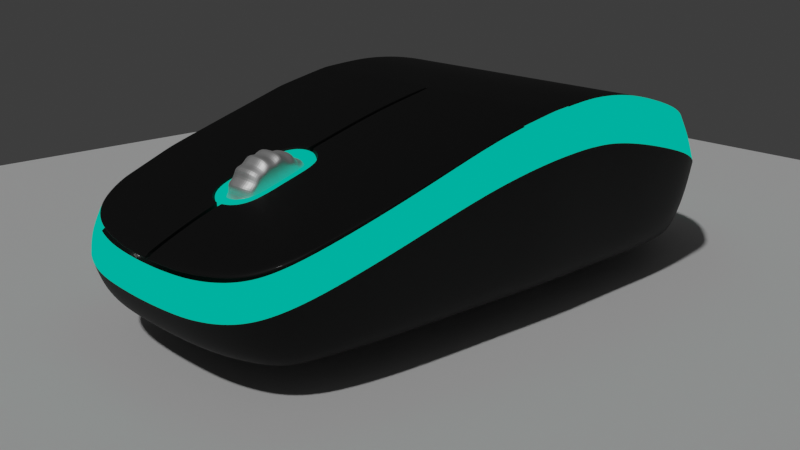 # Source: blend.blend  (saved by Blender 3.6.11; exported with 4.5.12 LTS)
import bpy
from mathutils import Matrix  # noqa: F401  (used for matrix-valued properties, if any)

bpy.ops.wm.read_factory_settings(use_empty=True)
scene = bpy.context.scene
scene.name = 'Scene'

# ---- collections
col_collection = bpy.data.collections.new('Collection'); scene.collection.children.link(col_collection)

# ---- materials (node trees are filled in below, after node groups)
mat_material_002 = bpy.data.materials.new('Material.002')
mat_material_002.alpha_threshold = 0.0
mat_material_002.use_transparent_shadow = False
mat_material_002.roughness = 0.5
mat_material_002.line_color = (0.0, 0.0, 0.0, 1.0)
mat_material_003 = bpy.data.materials.new('Material.003')
mat_material_003.alpha_threshold = 0.0
mat_material_003.use_transparent_shadow = False
mat_material_003.roughness = 0.5
mat_material_003.line_color = (0.0, 0.0, 0.0, 1.0)
mat_material = bpy.data.materials.new('Material')
mat_material.alpha_threshold = 0.0
mat_material.use_transparent_shadow = False
mat_material.roughness = 0.5
mat_material.line_color = (0.0, 0.0, 0.0, 1.0)
mat_material_004 = bpy.data.materials.new('Material.004')
mat_material_004.use_transparent_shadow = False

# ---- material node trees
mat_material_002.use_nodes = True; mat_material_002.node_tree.nodes.clear()
_N = mat_material_002.node_tree.nodes; _L = mat_material_002.node_tree.links
n0 = _N.new('ShaderNodeOutputMaterial'); n0.name = 'Material Output'; n0.location = (300, 300)
n1 = _N.new('ShaderNodeBsdfPrincipled'); n1.name = 'Principled BSDF'; n1.location = (10, 300)
n1.distribution = 'GGX'
n1.subsurface_method = 'RANDOM_WALK_SKIN'
n1.inputs[0].default_value = (0.0, 0.0, 0.0, 1.0)
n1.inputs[1].default_value = 0.246
n1.inputs[2].default_value = 0.6667
n1.inputs[3].default_value = 1.45
n1.inputs[13].default_value = 0.5079
n1.inputs[19].default_value = 0.03175
n1.inputs[20].default_value = 0.1094
n1.inputs[27].default_value = (0.0, 0.0, 0.0, 1.0)
n1.inputs[28].default_value = 1.0
_L.new(n1.outputs[0], n0.inputs[0])
n0.is_active_output = True
mat_material_003.use_nodes = True; mat_material_003.node_tree.nodes.clear()
_N = mat_material_003.node_tree.nodes; _L = mat_material_003.node_tree.links
n0 = _N.new('ShaderNodeOutputMaterial'); n0.name = 'Material Output'; n0.location = (300, 300)
n1 = _N.new('ShaderNodeEmission'); n1.name = 'Emission'; n1.location = (10, 300)
n1.inputs[0].default_value = (0.0, 1.0, 0.6886, 1.0)
n1.inputs[1].default_value = 0.5
_L.new(n1.outputs[0], n0.inputs[0])
n0.is_active_output = True
mat_material.use_nodes = True; mat_material.node_tree.nodes.clear()
_N = mat_material.node_tree.nodes; _L = mat_material.node_tree.links
n0 = _N.new('ShaderNodeOutputMaterial'); n0.name = 'Material Output'; n0.location = (300, 300)
n1 = _N.new('ShaderNodeBsdfPrincipled'); n1.name = 'Principled BSDF'; n1.location = (10, 300)
n1.distribution = 'GGX'
n1.subsurface_method = 'RANDOM_WALK_SKIN'
n1.inputs[0].default_value = (0.016, 0.0, 0.0331, 1.0)
n1.inputs[1].default_value = 0.2698
n1.inputs[2].default_value = 0.5873
n1.inputs[3].default_value = 1.45
n1.inputs[19].default_value = 0.1885
n1.inputs[27].default_value = (0.0, 0.0, 0.0, 1.0)
n1.inputs[28].default_value = 1.0
_L.new(n1.outputs[0], n0.inputs[0])
n0.is_active_output = True
mat_material_004.use_nodes = True; mat_material_004.node_tree.nodes.clear()
_N = mat_material_004.node_tree.nodes; _L = mat_material_004.node_tree.links
n0 = _N.new('ShaderNodeBsdfPrincipled'); n0.name = 'Principled BSDF'; n0.location = (10, 300)
n0.distribution = 'GGX'
n0.subsurface_method = 'RANDOM_WALK_SKIN'
n0.inputs[0].default_value = (0.04203, 0.04203, 0.04203, 1.0)
n0.inputs[2].default_value = 0.5556
n0.inputs[3].default_value = 0.0
n0.inputs[27].default_value = (0.0, 0.0, 0.0, 1.0)
n0.inputs[28].default_value = 1.0
n1 = _N.new('ShaderNodeOutputMaterial'); n1.name = 'Material Output'; n1.location = (300, 300)
_L.new(n0.outputs[0], n1.inputs[0])
n1.is_active_output = True

# ---- world
world_world = bpy.data.worlds.new('World'); scene.world = world_world
world_world.use_nodes = True; world_world.node_tree.nodes.clear()
_N = world_world.node_tree.nodes; _L = world_world.node_tree.links
n0 = _N.new('ShaderNodeOutputWorld'); n0.name = 'World Output'; n0.location = (300, 300)
n1 = _N.new('ShaderNodeBackground'); n1.name = 'Background'; n1.location = (10, 300)
n1.inputs[0].default_value = (0.03968, 0.03968, 0.03968, 1.0)
_L.new(n1.outputs[0], n0.inputs[0])
n0.is_active_output = True
world_world.color = (0.05088, 0.05088, 0.05088)
world_world.use_sun_shadow = False
world_world.sun_shadow_jitter_overblur = 0.0

# ---- cameras
cam_camera = bpy.data.cameras.new('Camera')
cam_camera.clip_end = 300.0
cam_camera.ortho_scale = 7.314

# ---- lights
light_light = bpy.data.lights.new('Light', 'POINT')
light_light.transmission_factor = 0.0
light_light.energy = 1000.0
light_light.shadow_soft_size = 0.1
light_light.shadow_maximum_resolution = 0.006
light_light.use_absolute_resolution = True
light_sun = bpy.data.lights.new('Sun', 'SUN')
light_sun.specular_factor = 0.7192
light_sun.transmission_factor = 0.0
light_sun.angle = 0.04932
light_sun.energy = 1.0

# ---- meshes
me_cube = bpy.data.meshes.new('Cube')
me_cube.from_pydata([(0.9, 0.942, -1.0), (0.9708, -0.9989, -0.9318), (1.1, 0.0, -1.0), (1.05, 0.5923, -1.0), (0.5, -0.5, -1.0), (-0.03871, 1.299, -1.0), (-0.03871, -1.181, -1.0), (-0.03871, 0.008194, -1.0), (-0.03871, 0.5916, -1.0), (1.065, -0.5, -1.0), (0.5, -1.164, -1.0), (0.5, 1.217, -1.0), (0.5, 0.0, -1.0), (0.5, 0.5923, -1.0), (-0.03871, -0.5002, -1.0), (1.0, 0.7995, -1.0), (0.5, 1.053, -1.0), (-0.03871, 0.8764, -1.0), (0.5, 0.8394, -1.0), (-0.03871, 1.112, -1.0), (-0.03871, -0.8399, -1.0), (0.5, -0.8397, -1.0), (1.045, -0.7556, -1.0), (0.8059, -1.116, -1.0), (0.8, 0.0, -1.0), (0.775, 0.5923, -1.0), (0.7823, -0.5, -1.0), (0.7127, 0.9942, -1.0), (0.75, 0.8194, -1.0), (0.7658, -0.7976, -1.0), (0.25, 1.083, -1.0), (0.25, 1.277, -1.0), (0.25, 0.0, -1.0), (0.25, 0.5923, -1.0), (0.25, -1.177, -1.0), (0.25, -0.5, -1.0), (0.25, 0.8578, -1.0), (0.25, -0.8397, -1.0), (0.6927, 1.11, -1.0), (0.25, -1.067, -1.0), (0.5, -1.067, -1.0), (0.7542, -1.029, -1.0), (-0.03871, -1.067, -1.0), (0.9793, 1.025, 6.505), (1.052, -1.086, 4.332), (1.197, 0.0, 10.97), (1.143, 0.6445, 9.497), (-0.03871, 1.413, 3.049), (-0.03871, -1.286, 2.517), (1.158, -0.5441, 8.164), (0.5441, -1.267, 2.663), (0.5441, 1.325, 3.53), (1.088, 0.87, 8.013), (1.136, -0.8222, 6.271), (0.872, -1.214, 3.189), (0.272, 1.389, 3.162), (0.272, -1.281, 2.565), (0.752, 1.206, 4.74), (1.075, 0.2962, -1.0), (-0.03871, 0.2976, -1.0), (0.5, 0.2962, -1.0), (0.7875, 0.2962, -1.0), (0.25, 0.2962, -1.0), (1.17, 0.3223, 11.02), (1.082, -0.25, -1.0), (0.5, -0.25, -1.0), (-0.03871, -0.2459, -1.0), (0.7912, -0.25, -1.0), (0.25, -0.25, -1.0), (1.178, -0.272, 9.898), (1.062, 0.4443, -1.0), (1.156, 0.4834, 10.39), (-0.03871, 0.4447, -1.0), (0.5, 0.4443, -1.0), (0.7812, 0.4443, -1.0), (0.25, 0.4443, -1.0), (-0.03871, 0.1778, -1.0), (0.5, 0.1782, -1.0), (0.7925, 0.1782, -1.0), (0.25, 0.1782, -1.0), (1.085, 0.1782, -1.0), (1.181, 0.1939, 11.11), (1.122, -0.5411, 3.582), (1.16, -0.001818, 4.987), (1.107, 0.6371, 4.248), (1.053, 0.8605, 3.506), (0.9447, 1.014, 2.752), (0.7161, 1.183, 1.499), (0.5116, 1.299, 0.9726), (0.2445, 1.363, 0.8125), (-0.03871, 1.386, 0.7631), (1.1, -0.8168, 2.636), (1.017, -1.078, 1.7), (0.8326, -1.189, 0.7174), (0.5108, -1.24, 0.4856), (0.2449, -1.254, 0.4457), (-0.03871, -1.258, 0.4264), (1.134, 0.3176, 5.011), (1.141, -0.2715, 4.449), (1.12, 0.4774, 4.694), (1.144, 0.1904, 5.056)], [], [(29, 22, 1, 41), (78, 80, 2, 24), (67, 64, 9, 26), (28, 15, 3, 25), (27, 0, 15, 28), (36, 18, 13, 33), (68, 65, 4, 35), (79, 77, 12, 32), (37, 21, 40, 39), (30, 16, 18, 36), (31, 11, 16, 30), (11, 38, 27, 16), (35, 4, 21, 37), (26, 9, 22, 29), (4, 26, 29, 21), (16, 27, 28, 18), (18, 28, 25, 13), (65, 67, 26, 4), (77, 78, 24, 12), (21, 29, 41, 40), (14, 35, 37, 20), (5, 31, 30, 19), (19, 30, 36, 17), (20, 37, 39, 42), (76, 79, 32, 7), (66, 68, 35, 14), (17, 36, 33, 8), (27, 38, 0), (39, 40, 10, 34), (40, 41, 23, 10), (41, 1, 23), (42, 39, 34, 6), (98, 69, 49, 82), (100, 81, 45, 83), (85, 52, 46, 84), (86, 43, 52, 85), (87, 57, 43, 86), (88, 51, 57, 87), (89, 55, 51, 88), (90, 47, 55, 89), (82, 49, 53, 91), (91, 53, 44, 92), (92, 44, 54, 93), (93, 54, 50, 94), (94, 50, 56, 95), (95, 96, 6, 34), (99, 71, 63, 97), (72, 75, 62, 59), (73, 74, 61, 60), (75, 73, 60, 62), (74, 70, 58, 61), (83, 45, 69, 98), (7, 32, 68, 66), (12, 24, 67, 65), (32, 12, 65, 68), (24, 2, 64, 67), (25, 3, 70, 74), (33, 13, 73, 75), (13, 25, 74, 73), (8, 33, 75, 72), (84, 46, 71, 99), (97, 63, 81, 100), (59, 62, 79, 76), (60, 61, 78, 77), (62, 60, 77, 79), (61, 58, 80, 78), (58, 97, 100, 80), (3, 84, 99, 70), (2, 83, 98, 64), (70, 99, 97, 58), (56, 48, 96, 95), (10, 94, 95, 34), (23, 93, 94, 10), (1, 92, 93, 23), (22, 91, 92, 1), (9, 82, 91, 22), (5, 90, 89, 31), (31, 89, 88, 11), (11, 88, 87, 38), (38, 87, 86, 0), (0, 86, 85, 15), (15, 85, 84, 3), (80, 100, 83, 2), (64, 98, 82, 9)])
_uv = me_cube.uv_layers.new(name='UVMap')
_uv.uv.foreach_set('vector', [0.3438, 0.7195, 0.375, 0.7195, 0.375, 0.75, 0.3438, 0.7419, 0.3438, 0.6062, 0.375, 0.6062, 0.375, 0.625, 0.3438, 0.625, 0.3437, 0.6562, 0.375, 0.6563, 0.375, 0.6875, 0.3438, 0.6875, 0.3437, 0.5178, 0.375, 0.5156, 0.375, 0.5312, 0.3438, 0.5312, 0.3457, 0.5043, 0.375, 0.5, 0.375, 0.5156, 0.3437, 0.5178, 0.2812, 0.5223, 0.3125, 0.5201, 0.3125, 0.5312, 0.2812, 0.5312, 0.2812, 0.6562, 0.3125, 0.6562, 0.3125, 0.6875, 0.2812, 0.6875, 0.2812, 0.6062, 0.3125, 0.6062, 0.3125, 0.625, 0.2812, 0.625, 0.2812, 0.7195, 0.3125, 0.7195, 0.3125, 0.7408, 0.2812, 0.74, 0.2812, 0.5095, 0.3125, 0.5091, 0.3125, 0.5201, 0.2812, 0.5223, 0.2812, 0.5, 0.3125, 0.5, 0.3125, 0.5091, 0.2812, 0.5095, 0.3125, 0.5, 0.3396, 0.5, 0.3457, 0.5043, 0.3125, 0.5091, 0.2812, 0.6875, 0.3125, 0.6875, 0.3125, 0.7195, 0.2812, 0.7195, 0.3438, 0.6875, 0.375, 0.6875, 0.375, 0.7195, 0.3438, 0.7195, 0.3125, 0.6875, 0.3438, 0.6875, 0.3438, 0.7195, 0.3125, 0.7195, 0.3125, 0.5091, 0.3457, 0.5043, 0.3437, 0.5178, 0.3125, 0.5201, 0.3125, 0.5201, 0.3437, 0.5178, 0.3438, 0.5312, 0.3125, 0.5312, 0.3125, 0.6562, 0.3437, 0.6562, 0.3438, 0.6875, 0.3125, 0.6875, 0.3125, 0.6062, 0.3438, 0.6062, 0.3438, 0.625, 0.3125, 0.625, 0.3125, 0.7195, 0.3438, 0.7195, 0.3438, 0.7419, 0.3125, 0.7408, 0.25, 0.6875, 0.2812, 0.6875, 0.2812, 0.7195, 0.25, 0.7195, 0.25, 0.5, 0.2812, 0.5, 0.2812, 0.5095, 0.25, 0.5098, 0.25, 0.5098, 0.2812, 0.5095, 0.2812, 0.5223, 0.25, 0.5245, 0.25, 0.7195, 0.2812, 0.7195, 0.2812, 0.74, 0.25, 0.74, 0.25, 0.5999, 0.2812, 0.6062, 0.2812, 0.625, 0.25, 0.625, 0.25, 0.6562, 0.2812, 0.6562, 0.2812, 0.6875, 0.25, 0.6875, 0.25, 0.5245, 0.2812, 0.5223, 0.2812, 0.5312, 0.25, 0.5312, 0.3457, 0.5043, 0.3396, 0.5, 0.375, 0.5, 0.2812, 0.74, 0.3125, 0.7408, 0.3125, 0.75, 0.2812, 0.75, 0.3125, 0.7408, 0.3438, 0.7419, 0.3438, 0.75, 0.3125, 0.75, 0.3438, 0.7419, 0.375, 0.75, 0.3438, 0.75, 0.25, 0.74, 0.2812, 0.74, 0.2812, 0.75, 0.25, 0.75, 0.1875, 0.3281, 0.0, 0.0, 0.0, 0.0, 0.1875, 0.3438, 0.1875, 0.3031, 0.0, 0.0, 0.0, 0.0, 0.1875, 0.3125, 0.1875, 0.2578, 0.0, 0.0, 0.0, 0.0, 0.1875, 0.2812, 0.1875, 0.25, 0.0, 0.0, 0.0, 0.0, 0.1875, 0.2578, 0.1917, 0.2823, 0.0, 0.0, 0.0, 0.0, 0.1875, 0.25, 0.1764, 0.2823, 0.0, 0.0, 0.0, 0.0, 0.1917, 0.2823, 0.1588, 0.2823, 0.0, 0.0, 0.0, 0.0, 0.1764, 0.2823, 0.1411, 0.2823, 0.0, 0.0, 0.0, 0.0, 0.1588, 0.2823, 0.1875, 0.3438, 0.0, 0.0, 0.0, 0.0, 0.1875, 0.3597, 0.1875, 0.3597, 0.0, 0.0, 0.0, 0.0, 0.1875, 0.375, 0.1875, 0.375, 0.0, 0.0, 0.0, 0.0, 0.2043, 0.4459, 0.2043, 0.4459, 0.0, 0.0, 0.0, 0.0, 0.1858, 0.4459, 0.1858, 0.4459, 0.0, 0.0, 0.0, 0.0, 0.1672, 0.4459, 0.1672, 0.4459, 0.1486, 0.4459, 0.25, 0.75, 0.2812, 0.75, 0.1875, 0.2891, 0.0, 0.0, 0.0, 0.0, 0.1875, 0.2969, 0.25, 0.5725, 0.2812, 0.5781, 0.2812, 0.5938, 0.25, 0.5938, 0.3125, 0.5781, 0.3438, 0.5781, 0.3438, 0.5938, 0.3125, 0.5938, 0.2812, 0.5781, 0.3125, 0.5781, 0.3125, 0.5938, 0.2812, 0.5938, 0.3438, 0.5781, 0.375, 0.5781, 0.375, 0.5938, 0.3438, 0.5938, 0.1875, 0.3125, 0.0, 0.0, 0.0, 0.0, 0.1875, 0.3281, 0.25, 0.625, 0.2812, 0.625, 0.2812, 0.6562, 0.25, 0.6562, 0.3125, 0.625, 0.3438, 0.625, 0.3437, 0.6562, 0.3125, 0.6562, 0.2812, 0.625, 0.3125, 0.625, 0.3125, 0.6562, 0.2812, 0.6562, 0.3438, 0.625, 0.375, 0.625, 0.375, 0.6563, 0.3437, 0.6562, 0.3438, 0.5625, 0.375, 0.5625, 0.375, 0.5781, 0.3438, 0.5781, 0.2812, 0.5625, 0.3125, 0.5625, 0.3125, 0.5781, 0.2812, 0.5781, 0.3125, 0.5625, 0.3438, 0.5625, 0.3438, 0.5781, 0.3125, 0.5781, 0.25, 0.5625, 0.2812, 0.5625, 0.2812, 0.5781, 0.25, 0.5725, 0.1875, 0.2812, 0.0, 0.0, 0.0, 0.0, 0.1875, 0.2891, 0.1875, 0.2969, 0.0, 0.0, 0.0, 0.0, 0.1875, 0.3031, 0.25, 0.5938, 0.2812, 0.5938, 0.2812, 0.6062, 0.25, 0.5999, 0.3125, 0.5938, 0.3438, 0.5938, 0.3438, 0.6062, 0.3125, 0.6062, 0.2812, 0.5938, 0.3125, 0.5938, 0.3125, 0.6062, 0.2812, 0.6062, 0.3438, 0.5938, 0.375, 0.5938, 0.375, 0.6062, 0.3438, 0.6062, 0.375, 0.5938, 0.1875, 0.2969, 0.1875, 0.3031, 0.375, 0.6062, 0.375, 0.5625, 0.1875, 0.2812, 0.1875, 0.2891, 0.375, 0.5781, 0.375, 0.625, 0.1875, 0.3125, 0.1875, 0.3281, 0.375, 0.6563, 0.375, 0.5781, 0.1875, 0.2891, 0.1875, 0.2969, 0.375, 0.5938, 0.0, 0.0, 0.0, 0.0, 0.1486, 0.4459, 0.1672, 0.4459, 0.3125, 0.75, 0.1858, 0.4459, 0.1672, 0.4459, 0.2812, 0.75, 0.3438, 0.75, 0.2043, 0.4459, 0.1858, 0.4459, 0.3125, 0.75, 0.375, 0.75, 0.1875, 0.375, 0.2043, 0.4459, 0.3438, 0.75, 0.375, 0.7195, 0.1875, 0.3597, 0.1875, 0.375, 0.375, 0.75, 0.375, 0.6875, 0.1875, 0.3438, 0.1875, 0.3597, 0.375, 0.7195, 0.25, 0.5, 0.1411, 0.2823, 0.1588, 0.2823, 0.2812, 0.5, 0.2812, 0.5, 0.1588, 0.2823, 0.1764, 0.2823, 0.3125, 0.5, 0.3125, 0.5, 0.1764, 0.2823, 0.1917, 0.2823, 0.3396, 0.5, 0.3396, 0.5, 0.1917, 0.2823, 0.1875, 0.25, 0.375, 0.5, 0.375, 0.5, 0.1875, 0.25, 0.1875, 0.2578, 0.375, 0.5156, 0.375, 0.5156, 0.1875, 0.2578, 0.1875, 0.2812, 0.375, 0.5625, 0.375, 0.6062, 0.1875, 0.3031, 0.1875, 0.3125, 0.375, 0.625, 0.375, 0.6563, 0.1875, 0.3281, 0.1875, 0.3438, 0.375, 0.6875])
me_cube.materials.append(mat_material_002)
me_cube.use_mirror_vertex_groups = False
me_cube.update()
me_cube_003 = bpy.data.meshes.new('Cube.003')
me_cube_003.from_pydata([(0.97, 1.028, 6.475), (1.06, -1.139, 2.877), (1.197, 0.0, 10.18), (1.125, 0.6664, 9.315), (-0.03871, 1.398, 3.049), (-0.03871, -1.349, 0.7198), (1.167, -0.5441, 7.075), (0.5543, -1.325, 0.9804), (0.5568, 1.312, 3.73), (1.073, 0.8804, 7.906), (1.153, -0.8317, 5.182), (0.8868, -1.269, 1.651), (0.2986, 1.373, 3.302), (0.2637, -1.344, 0.7929), (0.7543, 1.2, 4.799), (1.17, 0.3223, 10.58), (1.181, -0.272, 8.958), (1.156, 0.4834, 10.24), (1.181, 0.1939, 10.57), (1.024, 1.099, 2.122), (1.101, -1.165, -0.07164), (1.252, -0.0001167, 6.566), (1.194, 0.6911, 5.123), (-0.03871, 1.516, -1.362), (-0.03871, -1.379, -1.884), (1.211, -0.5832, 3.781), (0.5696, -1.359, -1.726), (0.5686, 1.421, -0.8758), (1.138, 0.9323, 3.634), (1.188, -0.8818, 1.877), (0.9119, -1.303, -1.205), (0.2855, 1.49, -1.247), (0.2839, -1.374, -1.833), (0.7861, 1.294, 0.331), (1.223, 0.3457, 6.65), (1.232, -0.292, 5.48), (1.209, 0.5186, 6.013), (1.235, 0.208, 6.744), (1.172, -0.8689, 3.53), (1.081, -1.166, 1.403), (1.23, -0.0007884, 8.375), (1.211, -0.2867, 7.219), (1.213, 0.203, 8.656), (0.8997, -1.3, 0.2228), (0.5585, -1.356, -0.3731), (1.164, 0.6874, 7.219), (1.187, 0.5072, 8.126), (0.2844, 1.45, 1.027), (0.5589, 1.384, 1.427), (-0.03871, 1.476, 0.8433), (0.2659, -1.373, -0.5202), (-0.03871, -1.378, -0.582), (1.109, 0.9181, 5.77), (0.7692, 1.263, 2.565), (0.9991, 1.077, 4.298), (1.201, 0.3379, 8.614), (1.193, -0.5721, 5.428)], [], [(39, 38, 29, 20), (41, 40, 21, 35), (40, 42, 37, 21), (44, 43, 30, 26), (46, 45, 22, 36), (48, 47, 31, 27), (47, 49, 23, 31), (51, 50, 32, 24), (45, 52, 28, 22), (54, 53, 33, 19), (50, 44, 26, 32), (42, 55, 34, 37), (53, 48, 27, 33), (43, 39, 20, 30), (56, 41, 35, 25), (38, 56, 25, 29), (52, 54, 19, 28), (55, 46, 36, 34), (15, 17, 46, 55), (9, 0, 54, 52), (10, 6, 56, 38), (6, 16, 41, 56), (11, 1, 39, 43), (14, 8, 48, 53), (18, 15, 55, 42), (13, 7, 44, 50), (0, 14, 53, 54), (3, 9, 52, 45), (5, 13, 50, 51), (12, 4, 49, 47), (8, 12, 47, 48), (17, 3, 45, 46), (7, 11, 43, 44), (2, 18, 42, 40), (16, 2, 40, 41), (1, 10, 38, 39)])
_uv = me_cube_003.uv_layers.new(name='UVMap')
_uv.uv.foreach_set('vector', [0.0, 0.0, 0.0, 0.0, 0.0, 0.0, 0.0, 0.0, 0.0, 0.0, 0.0, 0.0, 0.0, 0.0, 0.0, 0.0, 0.0, 0.0, 0.0, 0.0, 0.0, 0.0, 0.0, 0.0, 0.0, 0.0, 0.0, 0.0, 0.0, 0.0, 0.0, 0.0, 0.0, 0.0, 0.0, 0.0, 0.0, 0.0, 0.0, 0.0, 0.0, 0.0, 0.0, 0.0, 0.0, 0.0, 0.0, 0.0, 0.0, 0.0, 0.0, 0.0, 0.0, 0.0, 0.0, 0.0, 0.0, 0.0, 0.0, 0.0, 0.0, 0.0, 0.0, 0.0, 0.0, 0.0, 0.0, 0.0, 0.0, 0.0, 0.0, 0.0, 0.0, 0.0, 0.0, 0.0, 0.0, 0.0, 0.0, 0.0, 0.0, 0.0, 0.0, 0.0, 0.0, 0.0, 0.0, 0.0, 0.0, 0.0, 0.0, 0.0, 0.0, 0.0, 0.0, 0.0, 0.0, 0.0, 0.0, 0.0, 0.0, 0.0, 0.0, 0.0, 0.0, 0.0, 0.0, 0.0, 0.0, 0.0, 0.0, 0.0, 0.0, 0.0, 0.0, 0.0, 0.0, 0.0, 0.0, 0.0, 0.0, 0.0, 0.0, 0.0, 0.0, 0.0, 0.0, 0.0, 0.0, 0.0, 0.0, 0.0, 0.0, 0.0, 0.0, 0.0, 0.0, 0.0, 0.0, 0.0, 0.0, 0.0, 0.0, 0.0, 0.0, 0.0, 0.0, 0.0, 0.0, 0.0, 0.0, 0.0, 0.0, 0.0, 0.0, 0.0, 0.0, 0.0, 0.0, 0.0, 0.0, 0.0, 0.0, 0.0, 0.0, 0.0, 0.0, 0.0, 0.0, 0.0, 0.0, 0.0, 0.0, 0.0, 0.0, 0.0, 0.0, 0.0, 0.0, 0.0, 0.0, 0.0, 0.0, 0.0, 0.0, 0.0, 0.0, 0.0, 0.0, 0.0, 0.0, 0.0, 0.0, 0.0, 0.0, 0.0, 0.0, 0.0, 0.0, 0.0, 0.0, 0.0, 0.0, 0.0, 0.0, 0.0, 0.0, 0.0, 0.0, 0.0, 0.0, 0.0, 0.0, 0.0, 0.0, 0.0, 0.0, 0.0, 0.0, 0.0, 0.0, 0.0, 0.0, 0.0, 0.0, 0.0, 0.0, 0.0, 0.0, 0.0, 0.0, 0.0, 0.0, 0.0, 0.0, 0.0, 0.0, 0.0, 0.0, 0.0, 0.0, 0.0, 0.0, 0.0, 0.0, 0.0, 0.0, 0.0, 0.0, 0.0, 0.0, 0.0, 0.0, 0.0, 0.0, 0.0, 0.0, 0.0, 0.0, 0.0, 0.0, 0.0, 0.0, 0.0, 0.0, 0.0, 0.0, 0.0, 0.0, 0.0, 0.0, 0.0, 0.0, 0.0, 0.0, 0.0, 0.0, 0.0, 0.0, 0.0, 0.0, 0.0, 0.0, 0.0, 0.0, 0.0, 0.0, 0.0])
me_cube_003.materials.append(mat_material_003)
me_cube_003.use_mirror_vertex_groups = False
me_cube_003.update()
me_cube_004 = bpy.data.meshes.new('Cube.004')
me_cube_004.from_pydata([(0.97, 1.028, 6.475), (1.054, -1.134, 3.251), (1.197, 0.0, 10.22), (1.125, 0.6664, 9.315), (-0.05545, 1.398, 3.049), (1.165, -0.5441, 7.296), (0.5552, -1.314, 1.58), (0.5568, 1.312, 3.73), (1.073, 0.8804, 7.906), (1.147, -0.8309, 5.485), (0.8859, -1.26, 2.131), (0.2986, 1.373, 3.302), (0.2637, -1.333, 1.393), (0.7543, 1.2, 4.799), (1.17, 0.3223, 10.58), (1.181, -0.272, 9.047), (1.156, 0.4834, 10.24), (1.181, 0.1939, 10.6), (-0.05545, 0.4819, 10.24), (0.9913, 0.4832, 10.24), (0.2871, 0.4823, 10.24), (0.7926, 0.4829, 10.24), (0.5563, 0.4827, 10.24), (-0.05545, 0.6689, 9.315), (0.7828, 0.6672, 9.315), (0.9841, 0.6667, 9.315), (0.2895, 0.6682, 9.315), (0.5564, 0.6676, 9.315), (0.9758, 0.8805, 7.906), (0.7713, 0.8806, 7.906), (0.2922, 0.881, 7.906), (0.5566, 0.8808, 7.906), (-0.05545, 0.8812, 7.906), (0.7635, 1.028, 6.475), (-0.05545, 1.028, 6.475), (0.5567, 1.028, 6.475), (0.2941, 1.028, 6.475), (-0.05545, 1.197, 4.799), (0.2963, 1.198, 4.799), (0.5568, 1.199, 4.799), (-0.05545, 0.3202, 10.58), (0.285, 0.3207, 10.58), (0.8013, 0.3216, 10.58), (0.5562, 0.3212, 10.58), (0.9976, 0.322, 10.58), (-0.05545, 0.1913, 10.6), (1.003, 0.1935, 10.6), (0.8081, 0.1931, 10.6), (0.2833, 0.192, 10.6), (0.5561, 0.1926, 10.6), (-0.05545, 0.001778, 10.22), (0.2809, 0.001318, 10.22), (0.8184, 0.0005444, 10.22), (0.556, 0.0009218, 10.22), (1.01, 0.0002686, 10.22), (0.2774, -0.2714, 9.047), (0.833, -0.2718, 9.047), (0.5558, -0.2716, 9.047), (1.021, -0.2719, 9.047), (0.5557, -0.5453, 7.296), (1.031, -0.5443, 7.296), (0.2738, -0.5459, 7.296), (0.8476, -0.5447, 7.296), (1.043, -0.831, 5.485), (0.2701, -0.8318, 5.485), (0.863, -0.8312, 5.485), (0.5555, -0.8315, 5.485), (0.5553, -1.133, 3.251), (0.2663, -1.133, 3.251), (0.8791, -1.133, 3.251), (-0.03565, -1.338, 1.326), (-0.03565, 0.001746, 10.22), (-0.03565, -0.2712, 9.047), (-0.03565, -0.5465, 7.296), (-0.03565, -1.133, 3.251), (1.05, -1.031, 4.007), (0.5554, -1.031, 4.007), (0.2676, -1.031, 4.007), (0.8737, -1.031, 4.007), (-0.03565, -1.031, 4.007), (1.16, -0.6131, 6.86), (0.5556, -0.6143, 6.86), (1.034, -0.6134, 6.86), (0.2729, -0.6148, 6.86), (0.8513, -0.6137, 6.86), (-0.03565, -0.6153, 6.86), (1.086, -1.031, 4.009), (0.1861, -0.8319, 5.485), (-0.002296, -0.6166, 6.851), (0.04266, -0.6228, 6.811), (0.09184, -0.6399, 6.702), (0.1275, -0.6571, 6.593), (0.1658, -0.6843, 6.42), (0.1861, -0.7261, 6.155), (0.1988, -1.031, 4.007), (0.01043, -1.031, 4.007), (0.05536, -1.031, 4.007), (0.1045, -1.031, 4.007), (0.1401, -1.031, 4.007), (0.1785, -1.031, 4.007), (0.1667, -0.962, 4.517), (0.129, -0.9899, 4.297), (0.09273, -1.007, 4.16), (0.04297, -1.023, 4.074), (-0.002143, -1.029, 4.028), (0.1861, -0.9001, 4.979), (0.01026, -0.6152, 6.86), (0.05526, -0.6151, 6.86), (0.1044, -0.615, 6.86), (0.1401, -0.6149, 6.86), (0.1783, -0.6149, 6.86), (0.1987, -0.6149, 6.86), (0.01041, -1.337, 1.333), (0.01042, -1.133, 3.251), (0.05552, -1.337, 1.344), (0.05542, -1.133, 3.251), (0.1048, -1.133, 3.251), (0.1053, -1.336, 1.356), (0.1398, -1.335, 1.364), (0.14, -1.133, 3.251), (0.1788, -1.133, 3.251), (0.1795, -1.335, 1.373), (0.2003, -1.133, 3.251), (0.2033, -1.334, 1.379), (-0.01316, -1.031, 4.007), (-0.02581, -1.031, 4.013), (-0.01461, -1.338, 1.328), (-0.01364, -1.133, 3.251), (0.1786, -1.022, 4.073), (0.008884, 0.1914, 10.6), (0.1405, -1.022, 4.07), (1.089, -1.022, 4.078), (1.05, -1.022, 4.078), (0.8732, -1.022, 4.077), (0.5554, -1.022, 4.076), (0.1048, -1.022, 4.063), (0.2677, -1.022, 4.074), (0.1988, -1.022, 4.074), (0.141, -1.007, 4.178), (1.093, -1.007, 4.186), (0.2679, -1.007, 4.187), (0.8724, -1.007, 4.187), (1.049, -1.007, 4.186), (0.5554, -1.007, 4.187), (0.1788, -1.007, 4.186), (0.1988, -1.007, 4.187), (0.8715, -0.99, 4.312), (0.179, -0.9899, 4.311), (1.099, -0.99, 4.311), (0.2681, -0.9899, 4.313), (0.5554, -0.9899, 4.312), (1.049, -0.99, 4.311), (0.1988, -0.9899, 4.313), (1.107, -0.9631, 4.509), (0.87, -0.9628, 4.512), (1.048, -0.9631, 4.51), (0.5554, -0.9625, 4.516), (0.2685, -0.9621, 4.519), (0.1988, -0.962, 4.52), (0.8666, -0.8989, 4.985), (0.2693, -0.9, 4.98), (1.127, -0.8985, 4.986), (1.045, -0.8986, 4.986), (0.5555, -0.8995, 4.982), (0.2715, -0.7261, 6.155), (1.038, -0.7261, 6.148), (0.5556, -0.7261, 6.152), (1.154, -0.7261, 6.147), (0.8573, -0.7261, 6.15), (1.156, -0.6838, 6.413), (1.037, -0.6839, 6.414), (0.1987, -0.6843, 6.42), (0.5556, -0.6841, 6.418), (0.8551, -0.684, 6.416), (0.272, -0.6842, 6.42), (0.1784, -0.657, 6.593), (1.036, -0.656, 6.59), (0.2724, -0.6569, 6.593), (0.5556, -0.6566, 6.592), (0.1987, -0.657, 6.593), (0.8536, -0.6562, 6.591), (1.158, -0.6559, 6.59), (0.1784, -0.64, 6.701), (1.035, -0.6405, 6.689), (0.1987, -0.64, 6.701), (0.5556, -0.6402, 6.696), (0.1401, -0.6399, 6.701), (0.2726, -0.64, 6.7), (1.159, -0.6405, 6.687), (0.8527, -0.6404, 6.691), (0.009676, -0.2712, 9.047), (0.008664, 0.3203, 10.58), (0.007163, 1.197, 4.799), (0.006825, 1.395, 3.083), (0.007704, 0.8811, 7.906), (0.007454, 1.028, 6.475), (0.009209, 0.0017, 10.22), (0.008387, 0.482, 10.24), (0.008068, 0.6688, 9.315), (0.01015, -0.5465, 7.296), (0.05882, 0.8811, 7.906), (0.05608, -0.2712, 9.047), (0.05787, 0.482, 10.24), (0.06004, 1.391, 3.123), (0.05718, 0.1915, 10.6), (0.05673, 0.001634, 10.22), (0.05542, -0.5464, 7.296), (0.05957, 1.198, 4.799), (0.05917, 1.028, 6.475), (0.05749, 0.3203, 10.58), (0.05832, 0.6687, 9.315), (0.1078, 1.198, 4.799), (0.1072, 0.8811, 7.906), (0.1068, 0.6686, 9.315), (0.1081, 1.387, 3.159), (0.1046, -0.5463, 7.296), (0.1062, 0.3204, 10.58), (0.1064, 0.4821, 10.24), (0.1056, 0.001565, 10.22), (0.1074, 1.028, 6.475), (0.1051, -0.2712, 9.047), (0.1059, 0.1916, 10.6), (0.1477, 0.6685, 9.315), (0.1457, 0.3205, 10.58), (0.1498, 1.028, 6.475), (0.149, 0.8811, 7.906), (0.1406, -0.5462, 7.296), (0.1438, 0.001511, 10.22), (0.1508, 1.198, 4.799), (0.1449, 0.1917, 10.6), (0.1519, 1.384, 3.192), (0.1466, 0.4821, 10.24), (0.1422, -0.2713, 9.047), (1.054, -1.133, 3.005), (1.164, -0.5439, 7.221), (0.5549, -1.314, 1.294), (1.147, -0.8307, 5.27), (0.8857, -1.26, 1.875), (0.2634, -1.333, 1.049), (1.181, -0.2719, 8.942), (-0.0359, -1.338, 0.9821), (1.16, -0.613, 6.755), (1.086, -1.031, 3.804), (0.01016, -1.337, 0.9899), (0.05527, -1.336, 1.001), (0.105, -1.336, 1.012), (0.1396, -1.335, 1.02), (0.1792, -1.334, 1.03), (0.2031, -1.334, 1.035), (-0.01486, -1.338, 0.9841), (1.089, -1.021, 3.873), (1.093, -1.007, 3.981), (1.098, -0.9898, 4.115), (1.107, -0.963, 4.304), (1.126, -0.8983, 4.771), (1.153, -0.7259, 5.992), (1.156, -0.6837, 6.278), (1.158, -0.6557, 6.455), (1.159, -0.6404, 6.572), (-0.03024, 1.398, 3.055), (-0.02756, 0.8812, 7.906), (-0.02832, 1.028, 6.475), (-0.02549, 0.4819, 10.24), (-0.02646, 0.6689, 9.315), (-0.02398, 0.1913, 10.6), (-0.02465, 0.3202, 10.58), (-0.0292, 1.197, 4.799), (-0.05545, 1.399, 1.431), (-0.05545, 0.4823, 8.621), (-0.05545, 0.6693, 7.697), (-0.05545, 0.8816, 6.288), (-0.05545, 1.028, 4.856), (-0.05545, 1.198, 3.181), (-0.05545, 0.3206, 8.959), (-0.05545, 0.1917, 8.977), (-0.05545, 0.002205, 8.606), (-0.03573, -1.132, 1.632), (-0.03573, 0.002173, 8.606), (-0.03573, -0.2707, 7.429), (-0.03573, -0.5461, 5.677), (-0.03365, -1.338, 0.9823), (-0.03573, -1.031, 2.388), (-0.03573, -0.6149, 5.241), (0.1861, -0.8314, 3.867), (-0.002375, -0.6162, 5.232), (0.04259, -0.6224, 5.193), (0.09176, -0.6395, 5.084), (0.1274, -0.6566, 4.974), (0.1657, -0.6839, 4.802), (0.186, -0.7256, 4.537), (0.1667, -0.9616, 2.899), (0.1289, -0.9895, 2.679), (0.09265, -1.006, 2.541), (0.0429, -1.023, 2.456), (-0.002222, -1.029, 2.409), (0.1861, -0.8997, 3.361), (-0.02589, -1.03, 2.395), (-0.002146, -1.029, 3.968), (0.04297, -1.023, 4.014), (-0.03565, -1.133, 3.191), (-0.03565, -1.031, 3.947), (-0.02581, -1.031, 3.953), (-0.05545, 0.8812, 7.847), (-0.05545, 1.028, 6.415), (-0.05545, 0.6689, 9.256), (0.1667, -0.962, 4.458), (0.1861, -0.9001, 4.919), (-0.05545, 0.1913, 10.54), (-0.05545, 0.3202, 10.52), (-0.05545, 0.4819, 10.18), (-0.002299, -0.6166, 6.791), (-0.03565, -0.6153, 6.8), (-0.03565, 0.001762, 10.16), (-0.05545, 0.001794, 10.16), (-0.03565, -0.2711, 8.988), (-0.05545, 1.197, 4.74), (-0.05545, 1.399, 2.989), (0.04266, -0.6228, 6.751), (-0.03565, -0.5465, 7.236), (0.09184, -0.6399, 6.642), (0.1861, -0.8318, 5.426), (0.1861, -0.7261, 6.096), (0.1275, -0.657, 6.533), (-0.03565, -1.338, 1.266), (0.1658, -0.6843, 6.361), (0.09272, -1.007, 4.1), (0.129, -0.9899, 4.238), (-0.0324, -1.133, 3.251), (-0.03341, -1.338, 1.326), (1.196, 0.01549, 10.25), (1.01, 0.01571, 10.25), (0.556, 0.01624, 10.25), (-0.05545, 0.01692, 10.25), (0.2811, 0.01655, 10.25), (0.8176, 0.01593, 10.25), (0.009183, 0.01686, 10.25), (0.05676, 0.01681, 10.25), (0.1056, 0.01675, 10.25), (0.1439, 0.01671, 10.25), (-0.03472, 0.0169, 10.25), (-0.05545, 0.01735, 8.636), (-0.05545, 0.01694, 10.19), (-0.05545, -0.2707, 7.429), (-0.05545, -0.5461, 5.677), (-0.05545, -0.6149, 5.241)], [], [(12, 68, 67, 6), (13, 33, 35, 39), (10, 69, 1), (8, 3, 25, 28), (22, 21, 42, 43), (19, 21, 24, 25), (18, 262, 265, 40), (19, 16, 14, 44), (22, 20, 26, 27), (27, 26, 30, 31), (25, 24, 29, 28), (27, 24, 21, 22), (23, 263, 262, 18), (25, 3, 16, 19), (31, 29, 24, 27), (31, 30, 36, 35), (32, 260, 263, 23), (28, 0, 8), (28, 29, 33, 0), (35, 33, 29, 31), (0, 33, 13), (35, 36, 38, 39), (34, 261, 260, 32), (39, 38, 11, 7), (39, 7, 13), (37, 266, 261, 34), (4, 259, 266, 37), (40, 265, 264, 45), (44, 42, 21, 19), (43, 42, 47, 49), (44, 14, 17, 46), (43, 41, 20, 22), (331, 334, 52, 53), (46, 47, 42, 44), (332, 339, 71, 50), (49, 48, 41, 43), (330, 329, 2, 54), (330, 334, 47, 46), (54, 2, 15, 58), (53, 52, 56, 57), (331, 333, 48, 49), (57, 55, 51, 53), (58, 56, 52, 54), (57, 56, 62, 59), (58, 15, 5, 60), (81, 84, 189, 185), (60, 62, 56, 58), (82, 80, 188, 183), (59, 61, 55, 57), (63, 9, 161, 162), (76, 78, 69, 67), (82, 84, 62, 60), (81, 83, 61, 59), (75, 78, 133, 132), (67, 69, 10, 6), (76, 77, 136, 134), (72, 71, 196, 190), (79, 125, 124), (73, 72, 190, 199), (85, 73, 199, 106), (70, 74, 327, 328), (74, 79, 124, 127, 327), (67, 68, 77, 76), (1, 69, 78, 75), (66, 65, 159, 163), (66, 64, 164, 166), (63, 65, 168, 165), (60, 5, 80, 82), (59, 62, 84, 81), (75, 86, 1), (87, 93, 164, 64), (95, 104, 103, 96), (96, 103, 135, 97), (97, 135, 130, 98), (98, 130, 128, 99), (94, 137, 136, 77), (105, 158, 100), (106, 88, 85), (107, 89, 88, 106), (108, 90, 89, 107), (109, 186, 90, 108), (110, 182, 186, 109), (111, 184, 182, 110), (112, 113, 115, 114), (113, 95, 96, 115), (114, 115, 116, 117), (115, 96, 97, 116), (116, 97, 98, 119), (117, 116, 119, 118), (119, 98, 99, 120), (118, 119, 120, 121), (120, 99, 94, 122), (121, 120, 122, 123), (122, 94, 77, 68), (123, 122, 68, 12), (126, 127, 113, 112), (124, 125, 104, 95), (127, 124, 95, 113), (130, 135, 102, 138), (132, 133, 141, 142), (135, 103, 102), (128, 130, 138, 144), (134, 133, 78, 76), (136, 137, 145, 140), (134, 136, 140, 143), (128, 137, 94, 99), (132, 131, 86, 75), (140, 145, 152, 149), (143, 141, 133, 134), (142, 141, 146, 151), (144, 138, 101, 147), (143, 140, 149, 150), (138, 102, 101), (144, 145, 137, 128), (142, 139, 131, 132), (147, 152, 145, 144), (147, 101, 100), (149, 152, 158, 157), (150, 146, 141, 143), (150, 149, 157, 156), (151, 146, 154, 155), (151, 148, 139, 142), (155, 154, 159, 162), (157, 158, 105, 160), (156, 154, 146, 150), (156, 157, 160, 163), (100, 158, 152, 147), (155, 153, 148, 151), (160, 105, 87, 64), (163, 159, 154, 156), (163, 160, 64, 66), (162, 159, 65, 63), (162, 161, 153, 155), (164, 93, 171, 174), (165, 167, 9, 63), (166, 164, 174, 172), (166, 168, 65, 66), (165, 168, 173, 170), (170, 173, 180, 176), (170, 169, 167, 165), (172, 174, 177, 178), (92, 171, 93), (172, 173, 168, 166), (174, 171, 179, 177), (178, 177, 187, 185), (91, 175, 92), (176, 180, 189, 183), (176, 181, 169, 170), (175, 179, 171, 92), (178, 180, 173, 172), (177, 179, 184, 187), (90, 186, 91), (185, 187, 83, 81), (183, 189, 84, 82), (183, 188, 181, 176), (182, 184, 179, 175), (185, 189, 180, 178), (186, 182, 175, 91), (187, 184, 111, 83), (195, 192, 207, 208), (194, 195, 208, 200), (197, 198, 210, 202), (190, 196, 205, 201), (198, 194, 200, 210), (191, 197, 202, 209), (192, 193, 203, 207), (106, 199, 206, 107), (129, 191, 209, 204), (335, 129, 204, 336), (199, 190, 201, 206), (200, 208, 219, 212), (204, 209, 216, 221), (209, 202, 217, 216), (202, 210, 213, 217), (336, 204, 221, 337), (207, 203, 214, 211), (201, 205, 218, 220), (206, 201, 220, 215), (208, 207, 211, 219), (107, 206, 215, 108), (210, 200, 212, 213), (212, 219, 224, 225), (215, 220, 232, 226), (337, 221, 229, 338), (221, 216, 223, 229), (219, 211, 228, 224), (211, 214, 230, 228), (216, 217, 231, 223), (108, 215, 226, 109), (220, 218, 227, 232), (217, 213, 222, 231), (213, 212, 225, 222), (223, 231, 20, 41), (229, 223, 41, 48), (222, 225, 30, 26), (225, 224, 36, 30), (109, 226, 61, 83, 111, 110), (224, 228, 38, 36), (226, 232, 55, 61), (232, 227, 51, 55), (228, 230, 11, 38), (338, 229, 48, 333), (231, 222, 26, 20), (126, 112, 243, 249), (161, 9, 236, 254), (188, 80, 241, 258), (167, 169, 256, 255), (6, 10, 237, 235), (9, 167, 255, 236), (139, 148, 252, 251), (114, 117, 245, 244), (118, 121, 247, 246), (123, 12, 238, 248), (181, 188, 258, 257), (1, 86, 242, 233), (70, 328, 280, 240), (112, 114, 244, 243), (169, 181, 257, 256), (86, 131, 250, 242), (12, 6, 235, 238), (117, 118, 246, 245), (153, 161, 254, 253), (10, 1, 233, 237), (148, 153, 253, 252), (5, 15, 239, 234), (121, 123, 248, 247), (80, 5, 234, 241), (131, 139, 251, 250), (339, 264, 129, 335), (261, 266, 192, 195), (260, 261, 195, 194), (262, 263, 198, 197), (266, 259, 193, 192), (263, 260, 194, 198), (265, 262, 197, 191), (264, 265, 191, 129), (298, 297, 294, 293), (300, 299, 276, 281), (301, 300, 281, 296), (303, 302, 270, 271), (302, 304, 269, 270), (306, 305, 290, 295), (308, 307, 274, 273), (304, 309, 268, 269), (311, 310, 284, 282), (313, 312, 277, 275), (312, 314, 278, 277), (316, 315, 272, 267), (310, 317, 285, 284), (314, 318, 279, 278), (309, 308, 273, 268), (317, 319, 286, 285), (321, 320, 283, 289), (318, 311, 282, 279), (319, 322, 287, 286), (315, 303, 271, 272), (320, 306, 295, 283), (299, 323, 240, 276), (322, 324, 288, 287), (325, 298, 293, 292), (326, 325, 292, 291), (324, 321, 289, 288), (297, 301, 296, 294), (341, 313, 275, 340), (305, 326, 291, 290), (100, 101, 326, 305), (332, 50, 313, 341), (104, 125, 301, 297), (92, 93, 321, 324), (101, 102, 325, 326), (102, 103, 298, 325), (91, 92, 324, 322), (74, 70, 323, 299), (87, 105, 306, 320), (70, 240, 323), (37, 34, 303, 315), (90, 91, 322, 319), (73, 85, 311, 318), (93, 87, 320, 321), (89, 90, 319, 317), (18, 40, 308, 309), (72, 73, 318, 314), (88, 89, 317, 310), (4, 37, 315, 316), (71, 72, 314, 312), (50, 71, 312, 313), (85, 88, 310, 311), (23, 18, 309, 304), (40, 45, 307, 308), (105, 100, 305, 306), (32, 23, 304, 302), (34, 32, 302, 303), (125, 79, 300, 301), (79, 74, 299, 300), (103, 104, 297, 298), (328, 327, 127, 126), (280, 328, 126, 249), (45, 332, 341, 307), (307, 341, 340, 274), (71, 339, 335, 196), (227, 338, 333, 51), (218, 337, 338, 227), (205, 336, 337, 218), (196, 335, 336, 205), (53, 51, 333, 331), (54, 52, 334, 330), (46, 17, 329, 330), (45, 264, 339, 332), (49, 47, 334, 331), (278, 279, 343, 342), (277, 278, 342, 275), (344, 343, 279, 282)])
_uv = me_cube_004.uv_layers.new(name='UVMap')
_uv.uv.foreach_set('vector', [0.0, 0.0, 0.0, 0.0, 0.0, 0.0, 0.0, 0.0, 0.0, 0.0, 0.0, 0.0, 0.0, 0.0, 0.0, 0.0, 0.0, 0.0, 0.0, 0.0, 0.0, 0.0, 0.0, 0.0, 0.0, 0.0, 0.0, 0.0, 0.0, 0.0, 0.0, 0.0, 0.0, 0.0, 0.0, 0.0, 0.0, 0.0, 0.0, 0.0, 0.0, 0.0, 0.0, 0.0, 0.0, 0.0, 0.0, 0.0, 0.0, 0.0, 0.0, 0.0, 0.0, 0.0, 0.0, 0.0, 0.0, 0.0, 0.0, 0.0, 0.0, 0.0, 0.0, 0.0, 0.0, 0.0, 0.0, 0.0, 0.0, 0.0, 0.0, 0.0, 0.0, 0.0, 0.0, 0.0, 0.0, 0.0, 0.0, 0.0, 0.0, 0.0, 0.0, 0.0, 0.0, 0.0, 0.0, 0.0, 0.0, 0.0, 0.0, 0.0, 0.0, 0.0, 0.0, 0.0, 0.0, 0.0, 0.0, 0.0, 0.0, 0.0, 0.0, 0.0, 0.0, 0.0, 0.0, 0.0, 0.0, 0.0, 0.0, 0.0, 0.0, 0.0, 0.0, 0.0, 0.0, 0.0, 0.0, 0.0, 0.0, 0.0, 0.0, 0.0, 0.0, 0.0, 0.0, 0.0, 0.0, 0.0, 0.0, 0.0, 0.0, 0.0, 0.0, 0.0, 0.0, 0.0, 0.0, 0.0, 0.0, 0.0, 0.0, 0.0, 0.0, 0.0, 0.0, 0.0, 0.0, 0.0, 0.0, 0.0, 0.0, 0.0, 0.0, 0.0, 0.0, 0.0, 0.0, 0.0, 0.0, 0.0, 0.0, 0.0, 0.0, 0.0, 0.0, 0.0, 0.0, 0.0, 0.0, 0.0, 0.0, 0.0, 0.0, 0.0, 0.0, 0.0, 0.0, 0.0, 0.0, 0.0, 0.0, 0.0, 0.0, 0.0, 0.0, 0.0, 0.0, 0.0, 0.0, 0.0, 0.0, 0.0, 0.0, 0.0, 0.0, 0.0, 0.0, 0.0, 0.0, 0.0, 0.0, 0.0, 0.0, 0.0, 0.0, 0.0, 0.0, 0.0, 0.0, 0.0, 0.0, 0.0, 0.0, 0.0, 0.0, 0.0, 0.0, 0.0, 0.0, 0.0, 0.0, 0.0, 0.0, 0.0, 0.0, 0.0, 0.0, 0.0, 0.0, 0.0, 0.0, 0.0, 0.0, 0.0, 0.0, 0.0, 0.0, 0.0, 0.0, 0.0, 0.0, 0.0, 0.0, 0.0, 0.0, 0.0, 0.0, 0.0, 0.0, 0.0, 0.0, 0.0, 0.0, 0.0, 0.0, 0.0, 0.0, 0.0, 0.0, 0.0, 0.0, 0.0, 0.0, 0.0, 0.0, 0.0, 0.0, 0.0, 0.0, 0.0, 0.0, 0.0, 0.0, 0.0, 0.0, 0.0, 0.0, 0.0, 0.0, 0.0, 0.0, 0.0, 0.0, 0.0, 0.0, 0.0, 0.0, 0.0, 0.0, 0.0, 0.0, 0.0, 0.0, 0.0, 0.0, 0.0, 0.0, 0.0, 0.0, 0.0, 0.0, 0.0, 0.0, 0.0, 0.0, 0.0, 0.0, 0.0, 0.0, 0.0, 0.0, 0.0, 0.0, 0.0, 0.0, 0.0, 0.0, 0.0, 0.0, 0.0, 0.0, 0.0, 0.0, 0.0, 0.0, 0.0, 0.0, 0.0, 0.0, 0.0, 0.0, 0.0, 0.0, 0.0, 0.0, 0.0, 0.0, 0.0, 0.0, 0.0, 0.0, 0.0, 0.0, 0.0, 0.0, 0.0, 0.0, 0.0, 0.0, 0.0, 0.0, 0.0, 0.0, 0.0, 0.0, 0.0, 0.0, 0.0, 0.0, 0.0, 0.0, 0.0, 0.0, 0.0, 0.0, 0.0, 0.0, 0.0, 0.0, 0.0, 0.0, 0.0, 0.0, 0.0, 0.0, 0.0, 0.0, 0.0, 0.0, 0.0, 0.0, 0.0, 0.0, 0.0, 0.0, 0.0, 0.0, 0.0, 0.0, 0.0, 0.0, 0.0, 0.0, 0.0, 0.0, 0.0, 0.0, 0.0, 0.0, 0.0, 0.0, 0.0, 0.0, 0.0, 0.0, 0.0, 0.0, 0.0, 0.0, 0.0, 0.0, 0.0, 0.0, 0.0, 0.0, 0.0, 0.0, 0.0, 0.0, 0.0, 0.0, 0.0, 0.0, 0.0, 0.0, 0.0, 0.0, 0.0, 0.0, 0.0, 0.0, 0.0, 0.0, 0.0, 0.0, 0.0, 0.0, 0.0, 0.0, 0.0, 0.0, 0.0, 0.0, 0.0, 0.0, 0.0, 0.0, 0.0, 0.0, 0.0, 0.0, 0.0, 0.0, 0.0, 0.0, 0.0, 0.0, 0.0, 0.0, 0.0, 0.0, 0.0, 0.0, 0.0, 0.0, 0.0, 0.0, 0.0, 0.0, 0.0, 0.0, 0.0, 0.0, 0.0, 0.0, 0.0, 0.0, 0.0, 0.0, 0.0, 0.0, 0.0, 0.0, 0.0, 0.0, 0.0, 0.0, 0.0, 0.0, 0.0, 0.0, 0.0, 0.0, 0.0, 0.0, 0.0, 0.0, 0.0, 0.0, 0.0, 0.0, 0.0, 0.0, 0.0, 0.0, 0.0, 0.0, 0.0, 0.0, 0.0, 0.0, 0.0, 0.0, 0.0, 0.0, 0.0, 0.0, 0.0, 0.0, 0.0, 0.0, 0.0, 0.0, 0.0, 0.0, 0.0, 0.0, 0.0, 0.0, 0.0, 0.0, 0.0, 0.0, 0.0, 0.0, 0.0, 0.0, 0.0, 0.0, 0.0, 0.0, 0.0, 0.0, 0.0, 0.0, 0.0, 0.0, 0.0, 0.0, 0.0, 0.0, 0.0, 0.0, 0.0, 0.0, 0.0, 0.0, 0.0, 0.0, 0.0, 0.0, 0.0, 0.0, 0.0, 0.0, 0.0, 0.0, 0.0, 0.0, 0.0, 0.0, 0.0, 0.0, 0.0, 0.0, 0.0, 0.0, 0.0, 0.0, 0.0, 0.0, 0.0, 0.0, 0.0, 0.0, 0.0, 0.0, 0.0, 0.0, 0.0, 0.0, 0.0, 0.0, 0.0, 0.0, 0.0, 0.0, 0.0, 0.0, 0.0, 0.0, 0.0, 0.0, 0.0, 0.0, 0.0, 0.0, 0.0, 0.0, 0.0, 0.0, 0.0, 0.0, 0.0, 0.0, 0.0, 0.0, 0.0, 0.0, 0.0, 0.0, 0.0, 0.0, 0.0, 0.0, 0.0, 0.0, 0.0, 0.0, 0.0, 0.0, 0.0, 0.0, 0.0, 0.0, 0.0, 0.0, 0.0, 0.0, 0.0, 0.0, 0.0, 0.0, 0.0, 0.0, 0.0, 0.0, 0.0, 0.0, 0.0, 0.0, 0.0, 0.0, 0.0, 0.0, 0.0, 0.0, 0.0, 0.0, 0.0, 0.0, 0.0, 0.0, 0.0, 0.0, 0.0, 0.0, 0.0, 0.0, 0.0, 0.0, 0.0, 0.0, 0.0, 0.0, 0.0, 0.0, 0.0, 0.0, 0.0, 0.0, 0.0, 0.0, 0.0, 0.0, 0.0, 0.0, 0.0, 0.0, 0.0, 0.0, 0.0, 0.0, 0.0, 0.0, 0.0, 0.0, 0.0, 0.0, 0.0, 0.0, 0.0, 0.0, 0.0, 0.0, 0.0, 0.0, 0.0, 0.0, 0.0, 0.0, 0.0, 0.0, 0.0, 0.0, 0.0, 0.0, 0.0, 0.0, 0.0, 0.0, 0.0, 0.0, 0.0, 0.0, 0.0, 0.0, 0.0, 0.0, 0.0, 0.0, 0.0, 0.0, 0.0, 0.0, 0.0, 0.0, 0.0, 0.0, 0.0, 0.0, 0.0, 0.0, 0.0, 0.0, 0.0, 0.0, 0.0, 0.0, 0.0, 0.0, 0.0, 0.0, 0.0, 0.0, 0.0, 0.0, 0.0, 0.0, 0.0, 0.0, 0.0, 0.0, 0.0, 0.0, 0.0, 0.0, 0.0, 0.0, 0.0, 0.0, 0.0, 0.0, 0.0, 0.0, 0.0, 0.0, 0.0, 0.0, 0.0, 0.0, 0.0, 0.0, 0.0, 0.0, 0.0, 0.0, 0.0, 0.0, 0.0, 0.0, 0.0, 0.0, 0.0, 0.0, 0.0, 0.0, 0.0, 0.0, 0.0, 0.0, 0.0, 0.0, 0.0, 0.0, 0.0, 0.0, 0.0, 0.0, 0.0, 0.0, 0.0, 0.0, 0.0, 0.0, 0.0, 0.0, 0.0, 0.0, 0.0, 0.0, 0.0, 0.0, 0.0, 0.0, 0.0, 0.0, 0.0, 0.0, 0.0, 0.0, 0.0, 0.0, 0.0, 0.0, 0.0, 0.0, 0.0, 0.0, 0.0, 0.0, 0.0, 0.0, 0.0, 0.0, 0.0, 0.0, 0.0, 0.0, 0.0, 0.0, 0.0, 0.0, 0.0, 0.0, 0.0, 0.0, 0.0, 0.0, 0.0, 0.0, 0.0, 0.0, 0.0, 0.0, 0.0, 0.0, 0.0, 0.0, 0.0, 0.0, 0.0, 0.0, 0.0, 0.0, 0.0, 0.0, 0.0, 0.0, 0.0, 0.0, 0.0, 0.0, 0.0, 0.0, 0.0, 0.0, 0.0, 0.0, 0.0, 0.0, 0.0, 0.0, 0.0, 0.0, 0.0, 0.0, 0.0, 0.0, 0.0, 0.0, 0.0, 0.0, 0.0, 0.0, 0.0, 0.0, 0.0, 0.0, 0.0, 0.0, 0.0, 0.0, 0.0, 0.0, 0.0, 0.0, 0.0, 0.0, 0.0, 0.0, 0.0, 0.0, 0.0, 0.0, 0.0, 0.0, 0.0, 0.0, 0.0, 0.0, 0.0, 0.0, 0.0, 0.0, 0.0, 0.0, 0.0, 0.0, 0.0, 0.0, 0.0, 0.0, 0.0, 0.0, 0.0, 0.0, 0.0, 0.0, 0.0, 0.0, 0.0, 0.0, 0.0, 0.0, 0.0, 0.0, 0.0, 0.0, 0.0, 0.0, 0.0, 0.0, 0.0, 0.0, 0.0, 0.0, 0.0, 0.0, 0.0, 0.0, 0.0, 0.0, 0.0, 0.0, 0.0, 0.0, 0.0, 0.0, 0.0, 0.0, 0.0, 0.0, 0.0, 0.0, 0.0, 0.0, 0.0, 0.0, 0.0, 0.0, 0.0, 0.0, 0.0, 0.0, 0.0, 0.0, 0.0, 0.0, 0.0, 0.0, 0.0, 0.0, 0.0, 0.0, 0.0, 0.0, 0.0, 0.0, 0.0, 0.0, 0.0, 0.0, 0.0, 0.0, 0.0, 0.0, 0.0, 0.0, 0.0, 0.0, 0.0, 0.0, 0.0, 0.0, 0.0, 0.0, 0.0, 0.0, 0.0, 0.0, 0.0, 0.0, 0.0, 0.0, 0.0, 0.0, 0.0, 0.0, 0.0, 0.0, 0.0, 0.0, 0.0, 0.0, 0.0, 0.0, 0.0, 0.0, 0.0, 0.0, 0.0, 0.0, 0.0, 0.0, 0.0, 0.0, 0.0, 0.0, 0.0, 0.0, 0.0, 0.0, 0.0, 0.0, 0.0, 0.0, 0.0, 0.0, 0.0, 0.0, 0.0, 0.0, 0.0, 0.0, 0.0, 0.0, 0.0, 0.0, 0.0, 0.0, 0.0, 0.0, 0.0, 0.0, 0.0, 0.0, 0.0, 0.0, 0.0, 0.0, 0.0, 0.0, 0.0, 0.0, 0.0, 0.0, 0.0, 0.0, 0.0, 0.0, 0.0, 0.0, 0.0, 0.0, 0.0, 0.0, 0.0, 0.0, 0.0, 0.0, 0.0, 0.0, 0.0, 0.0, 0.0, 0.0, 0.0, 0.0, 0.0, 0.0, 0.0, 0.0, 0.0, 0.0, 0.0, 0.0, 0.0, 0.0, 0.0, 0.0, 0.0, 0.0, 0.0, 0.0, 0.0, 0.0, 0.0, 0.0, 0.0, 0.0, 0.0, 0.0, 0.0, 0.0, 0.0, 0.0, 0.0, 0.0, 0.0, 0.0, 0.0, 0.0, 0.0, 0.0, 0.0, 0.0, 0.0, 0.0, 0.0, 0.0, 0.0, 0.0, 0.0, 0.0, 0.0, 0.0, 0.0, 0.0, 0.0, 0.0, 0.0, 0.0, 0.0, 0.0, 0.0, 0.0, 0.0, 0.0, 0.0, 0.0, 0.0, 0.0, 0.0, 0.0, 0.0, 0.0, 0.0, 0.0, 0.0, 0.0, 0.0, 0.0, 0.0, 0.0, 0.0, 0.0, 0.0, 0.0, 0.0, 0.0, 0.0, 0.0, 0.0, 0.0, 0.0, 0.0, 0.0, 0.0, 0.0, 0.0, 0.0, 0.0, 0.0, 0.0, 0.0, 0.0, 0.0, 0.0, 0.0, 0.0, 0.0, 0.0, 0.0, 0.0, 0.0, 0.0, 0.0, 0.0, 0.0, 0.0, 0.0, 0.0, 0.0, 0.0, 0.0, 0.0, 0.0, 0.0, 0.0, 0.0, 0.0, 0.0, 0.0, 0.0, 0.0, 0.0, 0.0, 0.0, 0.0, 0.0, 0.0, 0.0, 0.0, 0.0, 0.0, 0.0, 0.0, 0.0, 0.0, 0.0, 0.0, 0.0, 0.0, 0.0, 0.0, 0.0, 0.0, 0.0, 0.0, 0.0, 0.0, 0.0, 0.0, 0.0, 0.0, 0.0, 0.0, 0.0, 0.0, 0.0, 0.0, 0.0, 0.0, 0.0, 0.0, 0.0, 0.0, 0.0, 0.0, 0.0, 0.0, 0.0, 0.0, 0.0, 0.0, 0.0, 0.0, 0.0, 0.0, 0.0, 0.0, 0.0, 0.0, 0.0, 0.0, 0.0, 0.0, 0.0, 0.0, 0.0, 0.0, 0.0, 0.0, 0.0, 0.0, 0.0, 0.0, 0.0, 0.0, 0.0, 0.0, 0.0, 0.0, 0.0, 0.0, 0.0, 0.0, 0.0, 0.0, 0.0, 0.0, 0.0, 0.0, 0.0, 0.0, 0.0, 0.0, 0.0, 0.0, 0.0, 0.0, 0.0, 0.0, 0.0, 0.0, 0.0, 0.0, 0.0, 0.0, 0.0, 0.0, 0.0, 0.0, 0.0, 0.0, 0.0, 0.0, 0.0, 0.0, 0.0, 0.0, 0.0, 0.0, 0.0, 0.0, 0.0, 0.0, 0.0, 0.0, 0.0, 0.0, 0.0, 0.0, 0.0, 0.0, 0.0, 0.0, 0.0, 0.0, 0.0, 0.0, 0.0, 0.0, 0.0, 0.0, 0.0, 0.0, 0.0, 0.0, 0.0, 0.0, 0.0, 0.0, 0.0, 0.0, 0.0, 0.0, 0.0, 0.0, 0.0, 0.0, 0.0, 0.0, 0.0, 0.0, 0.0, 0.0, 0.0, 0.0, 0.0, 0.0, 0.0, 0.0, 0.0, 0.0, 0.0, 0.0, 0.0, 0.0, 0.0, 0.0, 0.0, 0.0, 0.0, 0.0, 0.0, 0.0, 0.0, 0.0, 0.0, 0.0, 0.0, 0.0, 0.0, 0.0, 0.0, 0.0, 0.0, 0.0, 0.0, 0.0, 0.0, 0.0, 0.0, 0.0, 0.0, 0.0, 0.0, 0.0, 0.0, 0.0, 0.0, 0.0, 0.0, 0.0, 0.0, 0.0, 0.0, 0.0, 0.0, 0.0, 0.0, 0.0, 0.0, 0.0, 0.0, 0.0, 0.0, 0.0, 0.0, 0.0, 0.0, 0.0, 0.0, 0.0, 0.0, 0.0, 0.0, 0.0, 0.0, 0.0, 0.0, 0.0, 0.0, 0.0, 0.0, 0.0, 0.0, 0.0, 0.0, 0.0, 0.0, 0.0, 0.0, 0.0, 0.0, 0.0, 0.0, 0.0, 0.0, 0.0, 0.0, 0.0, 0.0, 0.0, 0.0, 0.0, 0.0, 0.0, 0.0, 0.0, 0.0, 0.0, 0.0, 0.0, 0.0, 0.0, 0.0, 0.0, 0.0, 0.0, 0.0, 0.0, 0.0, 0.0, 0.0, 0.0, 0.0, 0.0, 0.0, 0.0, 0.0, 0.0, 0.0, 0.0, 0.0, 0.0, 0.0, 0.0, 0.0, 0.0, 0.0, 0.0, 0.0, 0.0, 0.0, 0.0, 0.0, 0.0, 0.0, 0.0, 0.0, 0.0, 0.0, 0.0, 0.0, 0.0, 0.0, 0.0, 0.0, 0.0, 0.0, 0.0, 0.0, 0.0, 0.0, 0.0, 0.0, 0.0, 0.0, 0.0, 0.0, 0.0, 0.0, 0.0, 0.0, 0.0, 0.0, 0.0, 0.0, 0.0, 0.0, 0.0, 0.0, 0.0, 0.0, 0.0, 0.0, 0.0, 0.0, 0.0, 0.0, 0.0, 0.0, 0.0, 0.0, 0.0, 0.0, 0.0, 0.0, 0.0, 0.0, 0.0, 0.0, 0.0, 0.0, 0.0, 0.0, 0.0, 0.0, 0.0, 0.0, 0.0, 0.0, 0.0, 0.0, 0.0, 0.0, 0.0, 0.0, 0.0, 0.0, 0.0, 0.0, 0.0, 0.0, 0.0, 0.0, 0.0, 0.0, 0.0, 0.0, 0.0, 0.0, 0.0, 0.0, 0.0, 0.0, 0.0, 0.0, 0.0, 0.0, 0.0, 0.0, 0.0, 0.0, 0.0, 0.0, 0.0, 0.0, 0.0, 0.0, 0.0, 0.0, 0.0, 0.0, 0.0, 0.0, 0.0, 0.0, 0.0, 0.0, 0.0, 0.0, 0.0, 0.0, 0.0, 0.0, 0.0, 0.0, 0.0, 0.0, 0.0, 0.0, 0.0, 0.0, 0.0, 0.0, 0.0, 0.0, 0.0, 0.0, 0.0, 0.0, 0.0, 0.0, 0.0, 0.0, 0.0, 0.0, 0.0, 0.0, 0.0, 0.0, 0.0, 0.0, 0.0, 0.0, 0.0, 0.0, 0.0, 0.0, 0.0, 0.0, 0.0, 0.0, 0.0, 0.0, 0.0, 0.0, 0.0, 0.0, 0.0, 0.0, 0.0, 0.0, 0.0, 0.0, 0.0, 0.0, 0.0, 0.0, 0.0, 0.0, 0.0, 0.0, 0.0, 0.0, 0.0, 0.0, 0.0, 0.0, 0.0, 0.0, 0.0, 0.0, 0.0, 0.0, 0.0, 0.0, 0.0, 0.0, 0.0, 0.0, 0.0, 0.0, 0.0, 0.0, 0.0, 0.0, 0.0, 0.0, 0.0, 0.0, 0.0, 0.0, 0.0, 0.0, 0.0, 0.0, 0.0, 0.0, 0.0, 0.0, 0.0, 0.0, 0.0, 0.0, 0.0, 0.0, 0.0, 0.0, 0.0, 0.0, 0.0, 0.0, 0.0, 0.0, 0.0, 0.0, 0.0, 0.0, 0.0, 0.0, 0.0, 0.0, 0.0, 0.0, 0.0, 0.0, 0.0, 0.0, 0.0, 0.0, 0.0, 0.0, 0.0, 0.0, 0.0, 0.0, 0.0, 0.0, 0.0, 0.0, 0.0, 0.0, 0.0, 0.0, 0.0, 0.0, 0.0, 0.0, 0.0, 0.0, 0.0, 0.0, 0.0, 0.0, 0.0, 0.0, 0.0, 0.0, 0.0, 0.0, 0.0, 0.0, 0.0, 0.0, 0.0, 0.0, 0.0, 0.0, 0.0, 0.0, 0.0, 0.0, 0.0, 0.0, 0.0, 0.0, 0.0, 0.0, 0.0, 0.0, 0.0, 0.0, 0.0, 0.0, 0.0, 0.0, 0.0, 0.0, 0.0, 0.0, 0.0, 0.0, 0.0, 0.0, 0.0, 0.0, 0.0, 0.0, 0.0, 0.0, 0.0, 0.0, 0.0, 0.0, 0.0, 0.0, 0.0, 0.0, 0.0, 0.0, 0.0, 0.0, 0.0, 0.0, 0.0, 0.0, 0.0, 0.0, 0.0, 0.0, 0.0, 0.0, 0.0, 0.0, 0.0, 0.0, 0.0, 0.0, 0.0, 0.0, 0.0, 0.0, 0.0, 0.0, 0.0, 0.0, 0.0, 0.0, 0.0, 0.0, 0.0, 0.0, 0.0, 0.0, 0.0, 0.0, 0.0, 0.0, 0.0, 0.0, 0.0, 0.0, 0.0, 0.0, 0.0, 0.0, 0.0, 0.0, 0.0, 0.0, 0.0, 0.0, 0.0, 0.0, 0.0, 0.0, 0.0, 0.0, 0.0, 0.0, 0.0, 0.0, 0.0, 0.0, 0.0, 0.0, 0.0, 0.0, 0.0, 0.0, 0.0, 0.0, 0.0, 0.0, 0.0, 0.0, 0.0, 0.0, 0.0, 0.0, 0.0, 0.0, 0.0, 0.0, 0.0, 0.0, 0.0, 0.0, 0.0, 0.0, 0.0, 0.0, 0.0, 0.0, 0.0, 0.0, 0.0, 0.0, 0.0, 0.0, 0.0, 0.0, 0.0, 0.0, 0.0, 0.0, 0.0, 0.0, 0.0, 0.0, 0.0, 0.0, 0.0, 0.0, 0.0, 0.0, 0.0, 0.0, 0.0, 0.0, 0.0, 0.0, 0.0, 0.0, 0.0, 0.0, 0.0, 0.0, 0.0, 0.0, 0.0, 0.0, 0.0, 0.0, 0.0, 0.0, 0.0, 0.0, 0.0, 0.0, 0.0, 0.0, 0.0, 0.0, 0.0, 0.0, 0.0, 0.0, 0.0, 0.0, 0.0, 0.0, 0.0, 0.0, 0.0, 0.0, 0.0, 0.0, 0.0, 0.0, 0.0, 0.0, 0.0, 0.0, 0.0, 0.0, 0.0, 0.0, 0.0, 0.0, 0.0, 0.0, 0.0, 0.0, 0.0, 0.0, 0.0, 0.0, 0.0, 0.0, 0.0, 0.0, 0.0, 0.0, 0.0, 0.0, 0.0, 0.0, 0.0, 0.0, 0.0, 0.0, 0.0, 0.0, 0.0, 0.0, 0.0, 0.0, 0.0, 0.0, 0.0, 0.0, 0.0, 0.0, 0.0, 0.0, 0.0, 0.0, 0.0, 0.0, 0.0, 0.0, 0.0, 0.0, 0.0, 0.0, 0.0, 0.0, 0.0, 0.0, 0.0, 0.0, 0.0, 0.0, 0.0, 0.0, 0.0, 0.0, 0.0, 0.0, 0.0, 0.0, 0.0, 0.0, 0.0, 0.0, 0.0, 0.0, 0.0, 0.0, 0.0, 0.0, 0.0, 0.0, 0.0, 0.0, 0.0, 0.0, 0.0, 0.0, 0.0, 0.0, 0.0, 0.0, 0.0, 0.0, 0.0, 0.0, 0.0, 0.0, 0.0, 0.0, 0.0, 0.0, 0.0, 0.0, 0.0, 0.0, 0.0, 0.0, 0.0, 0.0, 0.0, 0.0, 0.0, 0.0, 0.0, 0.0, 0.0, 0.0, 0.0, 0.0, 0.0, 0.0, 0.0, 0.0, 0.0, 0.0, 0.0, 0.0, 0.0, 0.0, 0.0, 0.0, 0.0, 0.0, 0.0, 0.0, 0.0, 0.0, 0.0, 0.0, 0.0, 0.0, 0.0, 0.0, 0.0, 0.0, 0.0, 0.0, 0.0, 0.0, 0.0, 0.0, 0.0, 0.0, 0.0, 0.0, 0.0, 0.0, 0.0, 0.0, 0.0, 0.0, 0.0, 0.0, 0.0, 0.0, 0.0, 0.0, 0.0, 0.0, 0.0, 0.0, 0.0, 0.0, 0.0, 0.0, 0.0, 0.0, 0.0, 0.0, 0.0, 0.0, 0.0, 0.0, 0.0, 0.0, 0.0, 0.0, 0.0, 0.0, 0.0, 0.0, 0.0, 0.0, 0.0, 0.0, 0.0, 0.0, 0.0, 0.0, 0.0, 0.0, 0.0, 0.0, 0.0, 0.0, 0.0, 0.0, 0.0, 0.0, 0.0, 0.0, 0.0, 0.0, 0.0, 0.0, 0.0, 0.0, 0.0, 0.0, 0.0, 0.0, 0.0, 0.0, 0.0, 0.0, 0.0, 0.0, 0.0, 0.0, 0.0, 0.0, 0.0, 0.0, 0.0, 0.0, 0.0, 0.0, 0.0, 0.0, 0.0, 0.0, 0.0, 0.0, 0.0, 0.0, 0.0, 0.0, 0.0, 0.0, 0.0, 0.0, 0.0, 0.0, 0.0, 0.0, 0.0, 0.0, 0.0, 0.0, 0.0, 0.0, 0.0, 0.0, 0.0, 0.0, 0.0, 0.0, 0.0, 0.0, 0.0, 0.0, 0.0, 0.0, 0.0, 0.0, 0.0, 0.0, 0.0, 0.0, 0.0, 0.0, 0.0, 0.0, 0.0, 0.0, 0.0, 0.0, 0.0, 0.0, 0.0, 0.0, 0.0, 0.0, 0.0, 0.0, 0.0, 0.0, 0.0, 0.0, 0.0, 0.0, 0.0, 0.0, 0.0, 0.0, 0.0, 0.0, 0.0, 0.0, 0.0, 0.0, 0.0, 0.0, 0.0, 0.0, 0.0, 0.0, 0.0, 0.0, 0.0, 0.0, 0.0, 0.0, 0.0, 0.0, 0.0, 0.0, 0.0, 0.0, 0.0, 0.0, 0.0, 0.0, 0.0, 0.0, 0.0, 0.0, 0.0, 0.0, 0.0, 0.0, 0.0, 0.0, 0.0, 0.0, 0.0, 0.0, 0.0, 0.0, 0.0, 0.0, 0.0, 0.0, 0.0, 0.0, 0.0, 0.0, 0.0, 0.0, 0.0, 0.0, 0.0, 0.0, 0.0, 0.0, 0.0, 0.0, 0.0, 0.0, 0.0, 0.0, 0.0, 0.0, 0.0, 0.0, 0.0, 0.0, 0.0, 0.0, 0.0, 0.0, 0.0, 0.0, 0.0, 0.0, 0.0, 0.0, 0.0, 0.0, 0.0, 0.0, 0.0, 0.0, 0.0, 0.0, 0.0, 0.0, 0.0, 0.0, 0.0, 0.0, 0.0, 0.0, 0.0, 0.0, 0.0, 0.0, 0.0, 0.0, 0.0, 0.0, 0.0, 0.0, 0.0, 0.0, 0.0, 0.0, 0.0, 0.0, 0.0, 0.0, 0.0, 0.0, 0.0, 0.0, 0.0, 0.0, 0.0, 0.0, 0.0, 0.0, 0.0])
me_cube_004.materials.append(mat_material_002)
me_cube_004.materials.append(None)
me_cube_004.use_mirror_vertex_groups = False
me_cube_004.update()
me_cube_001 = bpy.data.meshes.new('Cube.001')
me_cube_001.from_pydata([], [], [])
_uv = me_cube_001.uv_layers.new(name='UVMap')
_uv.uv.foreach_set('vector', [])
me_cube_001.materials.append(mat_material)
me_cube_001.use_mirror_vertex_groups = False
me_cube_001.update()
me_cylinder = bpy.data.meshes.new('Cylinder')
me_cylinder.from_pydata([(1.0, 0.0, 1.0), (0.997, -0.1981, 1.0), (0.9886, -0.4057, 1.0), (0.9302, -0.6217, 1.0), (0.7686, -0.7863, 1.0), (0.5879, -0.8866, 1.0), (0.3956, -0.956, 1.0), (0.1951, -0.9828, 1.0), (0.0, -0.991, 1.0), (0.1602, -0.8056, 1.0), (0.4751, -0.7124, 1.0), (0.7285, -0.4903, 1.0), (0.758, -0.1635, 1.0), (0.3202, -0.7731, 1.0), (2.103e-06, -0.8082, 1.0), (0.7533, -0.3172, 1.0), (0.7593, 9.729e-07, 1.0), (0.6273, -0.6331, 1.0), (1.0, -1.49e-08, -0.64), (0.997, -0.1981, -0.64), (0.9886, -0.4057, -0.64), (0.9302, -0.6217, -0.64), (0.7686, -0.7863, -0.64), (0.5879, -0.8866, -0.64), (0.3956, -0.956, -0.64), (0.1951, -0.9828, -0.64), (0.0, -0.991, -0.64), (0.1602, -0.8056, -0.64), (0.4751, -0.7124, -0.64), (0.7285, -0.4903, -0.64), (0.758, -0.1635, -0.64), (0.3202, -0.7731, -0.64), (2.103e-06, -0.8082, -0.64), (0.7533, -0.3172, -0.64), (0.7593, 9.58e-07, -0.64), (0.6273, -0.6331, -0.64), (0.0, -0.991, 0.9145), (2.103e-06, -0.8082, 0.9145), (0.4751, -0.7124, 0.9145), (0.6273, -0.6331, 0.9145), (0.997, -0.1981, 0.9145), (0.9886, -0.4057, 0.9145), (0.7593, 9.721e-07, 0.9145), (1.0, -7.773e-10, 0.9145), (0.7533, -0.3172, 0.9145), (0.758, -0.1635, 0.9145), (0.9302, -0.6217, 0.9145), (0.7686, -0.7863, 0.9145), (0.3202, -0.7731, 0.9145), (0.5879, -0.8866, 0.9145), (0.7285, -0.4903, 0.9145), (0.3956, -0.956, 0.9145), (0.1602, -0.8056, 0.9145), (0.1951, -0.9828, 0.9145)], [], [(0, 1, 12, 16), (7, 8, 14, 9), (6, 7, 9, 13), (5, 6, 13, 10), (4, 5, 10, 17), (3, 4, 17, 11), (2, 3, 11, 15), (1, 2, 15, 12), (18, 34, 30, 19), (25, 27, 32, 26), (24, 31, 27, 25), (23, 28, 31, 24), (22, 35, 28, 23), (21, 29, 35, 22), (20, 33, 29, 21), (19, 30, 33, 20), (37, 36, 26, 32), (39, 38, 28, 35), (41, 40, 19, 20), (43, 42, 34, 18), (45, 44, 33, 30), (46, 41, 20, 21), (42, 45, 30, 34), (47, 46, 21, 22), (38, 48, 31, 28), (49, 47, 22, 23), (44, 50, 29, 33), (51, 49, 23, 24), (48, 52, 27, 31), (53, 51, 24, 25), (50, 39, 35, 29), (36, 53, 25, 26), (52, 37, 32, 27), (40, 43, 18, 19), (1, 0, 43, 40), (9, 14, 37, 52), (8, 7, 53, 36), (11, 17, 39, 50), (7, 6, 51, 53), (13, 9, 52, 48), (6, 5, 49, 51), (15, 11, 50, 44), (5, 4, 47, 49), (10, 13, 48, 38), (4, 3, 46, 47), (16, 12, 45, 42), (3, 2, 41, 46), (12, 15, 44, 45), (0, 16, 42, 43), (2, 1, 40, 41), (17, 10, 38, 39), (14, 8, 36, 37)])
_uv = me_cylinder.uv_layers.new(name='UVMap')
_uv.uv.foreach_set('vector', [0.49, 0.25, 0.4854, 0.2032, 0.3865, 0.2228, 0.3876, 0.25, 0.2968, 0.01461, 0.25, 0.01, 0.25, 0.1207, 0.2754, 0.1223, 0.3418, 0.02827, 0.2968, 0.01461, 0.2754, 0.1223, 0.3041, 0.1193, 0.3833, 0.05045, 0.3418, 0.02827, 0.3041, 0.1193, 0.33, 0.1303, 0.4197, 0.08029, 0.3833, 0.05045, 0.33, 0.1303, 0.3617, 0.1383, 0.4496, 0.1167, 0.4197, 0.08029, 0.3617, 0.1383, 0.3802, 0.163, 0.4717, 0.1582, 0.4496, 0.1167, 0.3802, 0.163, 0.3753, 0.1981, 0.4854, 0.2032, 0.4717, 0.1582, 0.3753, 0.1981, 0.3865, 0.2228, 0.49, 0.25, 0.3876, 0.25, 0.3865, 0.2228, 0.4854, 0.2032, 0.2968, 0.01461, 0.2754, 0.1223, 0.25, 0.1207, 0.25, 0.01, 0.3418, 0.02827, 0.3041, 0.1193, 0.2754, 0.1223, 0.2968, 0.01461, 0.3833, 0.05045, 0.33, 0.1303, 0.3041, 0.1193, 0.3418, 0.02827, 0.4197, 0.08029, 0.3617, 0.1383, 0.33, 0.1303, 0.3833, 0.05045, 0.4496, 0.1167, 0.3802, 0.163, 0.3617, 0.1383, 0.4197, 0.08029, 0.4717, 0.1582, 0.3753, 0.1981, 0.3802, 0.163, 0.4496, 0.1167, 0.4854, 0.2032, 0.3865, 0.2228, 0.3753, 0.1981, 0.4717, 0.1582, 0.25, 0.1207, 0.25, 0.01, 0.25, 0.01, 0.25, 0.1207, 0.3617, 0.1383, 0.33, 0.1303, 0.33, 0.1303, 0.3617, 0.1383, 0.4717, 0.1582, 0.4854, 0.2032, 0.4854, 0.2032, 0.4717, 0.1582, 0.49, 0.25, 0.3876, 0.25, 0.3876, 0.25, 0.49, 0.25, 0.3865, 0.2228, 0.3753, 0.1981, 0.3753, 0.1981, 0.3865, 0.2228, 0.4496, 0.1167, 0.4717, 0.1582, 0.4717, 0.1582, 0.4496, 0.1167, 0.3876, 0.25, 0.3865, 0.2228, 0.3865, 0.2228, 0.3876, 0.25, 0.4197, 0.08029, 0.4496, 0.1167, 0.4496, 0.1167, 0.4197, 0.08029, 0.33, 0.1303, 0.3041, 0.1193, 0.3041, 0.1193, 0.33, 0.1303, 0.3833, 0.05045, 0.4197, 0.08029, 0.4197, 0.08029, 0.3833, 0.05045, 0.3753, 0.1981, 0.3802, 0.163, 0.3802, 0.163, 0.3753, 0.1981, 0.3418, 0.02827, 0.3833, 0.05045, 0.3833, 0.05045, 0.3418, 0.02827, 0.3041, 0.1193, 0.2754, 0.1223, 0.2754, 0.1223, 0.3041, 0.1193, 0.2968, 0.01461, 0.3418, 0.02827, 0.3418, 0.02827, 0.2968, 0.01461, 0.3802, 0.163, 0.3617, 0.1383, 0.3617, 0.1383, 0.3802, 0.163, 0.25, 0.01, 0.2968, 0.01461, 0.2968, 0.01461, 0.25, 0.01, 0.2754, 0.1223, 0.25, 0.1207, 0.25, 0.1207, 0.2754, 0.1223, 0.4854, 0.2032, 0.49, 0.25, 0.49, 0.25, 0.4854, 0.2032, 0.4854, 0.2032, 0.49, 0.25, 0.49, 0.25, 0.4854, 0.2032, 0.2754, 0.1223, 0.25, 0.1207, 0.25, 0.1207, 0.2754, 0.1223, 0.25, 0.01, 0.2968, 0.01461, 0.2968, 0.01461, 0.25, 0.01, 0.3802, 0.163, 0.3617, 0.1383, 0.3617, 0.1383, 0.3802, 0.163, 0.2968, 0.01461, 0.3418, 0.02827, 0.3418, 0.02827, 0.2968, 0.01461, 0.3041, 0.1193, 0.2754, 0.1223, 0.2754, 0.1223, 0.3041, 0.1193, 0.3418, 0.02827, 0.3833, 0.05045, 0.3833, 0.05045, 0.3418, 0.02827, 0.3753, 0.1981, 0.3802, 0.163, 0.3802, 0.163, 0.3753, 0.1981, 0.3833, 0.05045, 0.4197, 0.08029, 0.4197, 0.08029, 0.3833, 0.05045, 0.33, 0.1303, 0.3041, 0.1193, 0.3041, 0.1193, 0.33, 0.1303, 0.4197, 0.08029, 0.4496, 0.1167, 0.4496, 0.1167, 0.4197, 0.08029, 0.3876, 0.25, 0.3865, 0.2228, 0.3865, 0.2228, 0.3876, 0.25, 0.4496, 0.1167, 0.4717, 0.1582, 0.4717, 0.1582, 0.4496, 0.1167, 0.3865, 0.2228, 0.3753, 0.1981, 0.3753, 0.1981, 0.3865, 0.2228, 0.49, 0.25, 0.3876, 0.25, 0.3876, 0.25, 0.49, 0.25, 0.4717, 0.1582, 0.4854, 0.2032, 0.4854, 0.2032, 0.4717, 0.1582, 0.3617, 0.1383, 0.33, 0.1303, 0.33, 0.1303, 0.3617, 0.1383, 0.25, 0.1207, 0.25, 0.01, 0.25, 0.01, 0.25, 0.1207])
me_cylinder.materials.append(mat_material_003)
me_cylinder.update()
me_cylinder_003 = bpy.data.meshes.new('Cylinder.003')
me_cylinder_003.from_pydata([(0.0, -0.9186, 1.791), (-0.1445, -0.7342, 1.791), (-0.3154, -0.7614, 1.791), (-0.4129, -0.6186, 1.791), (-0.5828, -0.5828, 1.791), (-0.6196, -0.4105, 1.791), (-0.7614, -0.3154, 1.791), (-0.7318, -0.1441, 1.791), (-0.9186, 0.0, 1.791), (-8.941e-08, 0.0, 1.791), (-8.941e-08, -1.0, -1.902e-08), (-0.1648, -0.8424, 0.0), (-0.3827, -0.9239, -1.902e-08), (-0.4718, -0.7073, 0.0), (-0.7071, -0.7071, -1.902e-08), (-0.709, -0.4676, 0.0), (-0.9239, -0.3827, -1.902e-08), (-0.838, -0.164, 0.0), (-1.0, -2.788e-10, -1.902e-08), (-0.4904, -0.09755, 1.791), (-0.4157, -0.2778, 1.791), (-0.2778, -0.4157, 1.791), (-0.09755, -0.4904, 1.791), (-0.4531, -0.1877, 1.791), (-8.941e-08, -0.4904, 1.791), (-0.3468, -0.3468, 1.791), (-0.1877, -0.4531, 1.791), (-0.4904, 0.0, 1.791), (-0.7071, -0.7071, 1.024), (-0.4718, -0.7073, 1.024), (-0.709, -0.4676, 1.024), (-0.9239, -0.3827, 1.024), (-0.838, -0.164, 1.024), (-1.0, 0.0, 1.024), (0.0, -1.0, 1.024), (-0.1648, -0.8424, 1.024), (-0.3827, -0.9239, 1.024), (0.0, -0.7045, 1.791), (-0.2696, -0.6509, 1.791), (-0.4982, -0.4982, 1.791), (-0.6509, -0.2696, 1.791), (-0.6964, -0.1385, 1.791), (-0.5904, -0.3945, 1.791), (-0.3945, -0.5904, 1.791), (-0.1385, -0.6964, 1.791), (-0.7045, 0.0, 1.791)], [], [(37, 24, 22, 44), (44, 22, 26, 38), (38, 26, 21, 43), (43, 21, 25, 39), (39, 25, 20, 42), (42, 20, 23, 40), (40, 23, 19, 41), (41, 19, 27, 45), (29, 28, 14, 13), (28, 30, 15, 14), (30, 31, 16, 15), (31, 32, 17, 16), (32, 33, 18, 17), (34, 35, 11, 10), (35, 36, 12, 11), (36, 29, 13, 12), (21, 26, 9), (23, 20, 9), (26, 22, 9), (20, 25, 9), (27, 19, 9), (22, 24, 9), (25, 21, 9), (19, 23, 9), (2, 3, 29, 36), (1, 2, 36, 35), (0, 1, 35, 34), (7, 8, 33, 32), (6, 7, 32, 31), (5, 6, 31, 30), (4, 5, 30, 28), (3, 4, 28, 29), (7, 41, 45, 8), (6, 40, 41, 7), (5, 42, 40, 6), (4, 39, 42, 5), (3, 43, 39, 4), (2, 38, 43, 3), (1, 44, 38, 2), (0, 37, 44, 1)])
_uv = me_cylinder_003.uv_layers.new(name='UVMap')
_uv.uv.foreach_set('vector', [0.25, 0.08092, 0.25, 0.1323, 0.2266, 0.1323, 0.2168, 0.08285, 0.2168, 0.08285, 0.2266, 0.1323, 0.205, 0.1413, 0.1853, 0.09379, 0.1853, 0.09379, 0.205, 0.1413, 0.1833, 0.1502, 0.1553, 0.1083, 0.1553, 0.1083, 0.1833, 0.1502, 0.1668, 0.1668, 0.1304, 0.1304, 0.1304, 0.1304, 0.1668, 0.1668, 0.1502, 0.1833, 0.1083, 0.1553, 0.1083, 0.1553, 0.1502, 0.1833, 0.1413, 0.205, 0.09379, 0.1853, 0.09379, 0.1853, 0.1413, 0.205, 0.1323, 0.2266, 0.08285, 0.2168, 0.08285, 0.2168, 0.1323, 0.2266, 0.1323, 0.25, 0.08091, 0.25, 0.1167, 0.05045, 0.08029, 0.08029, 0.08029, 0.08029, 0.1167, 0.05045, 0.08029, 0.08029, 0.05045, 0.1167, 0.05045, 0.1167, 0.08029, 0.08029, 0.05045, 0.1167, 0.02827, 0.1582, 0.02827, 0.1582, 0.05045, 0.1167, 0.02827, 0.1582, 0.01461, 0.2032, 0.01461, 0.2032, 0.02827, 0.1582, 0.01461, 0.2032, 0.01, 0.25, 0.01, 0.25, 0.01461, 0.2032, 0.25, 0.01, 0.2032, 0.01461, 0.2032, 0.01461, 0.25, 0.01, 0.2032, 0.01461, 0.1582, 0.02827, 0.1582, 0.02827, 0.2032, 0.01461, 0.1582, 0.02827, 0.1167, 0.05045, 0.1167, 0.05045, 0.1582, 0.02827, 0.1833, 0.1502, 0.205, 0.1413, 0.25, 0.25, 0.1413, 0.205, 0.1502, 0.1833, 0.25, 0.25, 0.205, 0.1413, 0.2266, 0.1323, 0.25, 0.25, 0.1502, 0.1833, 0.1668, 0.1668, 0.25, 0.25, 0.1323, 0.25, 0.1323, 0.2266, 0.25, 0.25, 0.2266, 0.1323, 0.25, 0.1323, 0.25, 0.25, 0.1668, 0.1668, 0.1833, 0.1502, 0.25, 0.25, 0.1323, 0.2266, 0.1413, 0.205, 0.25, 0.25, 0.1743, 0.06725, 0.1397, 0.08487, 0.1167, 0.05045, 0.1582, 0.02827, 0.2113, 0.05522, 0.1743, 0.06725, 0.1582, 0.02827, 0.2032, 0.01461, 0.25, 0.02952, 0.2113, 0.05522, 0.2032, 0.01461, 0.25, 0.01, 0.05522, 0.2113, 0.02952, 0.25, 0.01, 0.25, 0.01461, 0.2032, 0.06725, 0.1743, 0.05522, 0.2113, 0.01461, 0.2032, 0.02827, 0.1582, 0.08487, 0.1397, 0.06725, 0.1743, 0.02827, 0.1582, 0.05045, 0.1167, 0.1101, 0.1101, 0.08487, 0.1397, 0.05045, 0.1167, 0.08029, 0.08029, 0.1397, 0.08487, 0.1101, 0.1101, 0.08029, 0.08029, 0.1167, 0.05045, 0.05522, 0.2113, 0.08285, 0.2168, 0.08091, 0.25, 0.02952, 0.25, 0.06725, 0.1743, 0.09379, 0.1853, 0.08285, 0.2168, 0.05522, 0.2113, 0.08487, 0.1397, 0.1083, 0.1553, 0.09379, 0.1853, 0.06725, 0.1743, 0.1101, 0.1101, 0.1304, 0.1304, 0.1083, 0.1553, 0.08487, 0.1397, 0.1397, 0.08487, 0.1553, 0.1083, 0.1304, 0.1304, 0.1101, 0.1101, 0.1743, 0.06725, 0.1853, 0.09379, 0.1553, 0.1083, 0.1397, 0.08487, 0.2113, 0.05522, 0.2168, 0.08285, 0.1853, 0.09379, 0.1743, 0.06725, 0.25, 0.02952, 0.25, 0.08092, 0.2168, 0.08285, 0.2113, 0.05522])
me_cylinder_003.materials.append(mat_material_004)
me_cylinder_003.update()
me_plane = bpy.data.meshes.new('Plane')
me_plane.from_pydata([(-1.0, -1.0, 0.0), (1.0, -1.0, 0.0), (-1.0, 1.0, 0.0), (1.0, 1.0, 0.0)], [], [(0, 1, 3, 2)])
_uv = me_plane.uv_layers.new(name='UVMap')
_uv.uv.foreach_set('vector', [0.0, 0.0, 1.0, 0.0, 1.0, 1.0, 0.0, 1.0])
me_plane.update()

# ---- objects
ob_cube = bpy.data.objects.new('Cube', me_cube)
ob_light = bpy.data.objects.new('Light', light_light)
ob_camera = bpy.data.objects.new('Camera', cam_camera)
ob_empty = bpy.data.objects.new('Empty', None)
ob_cube_001 = bpy.data.objects.new('Cube.001', me_cube_003)
ob_cube_002 = bpy.data.objects.new('Cube.002', me_cube_004)
ob_cube_003 = bpy.data.objects.new('Cube.003', me_cube_001)
ob_cylinder = bpy.data.objects.new('Cylinder', me_cylinder)
ob_cylinder_003 = bpy.data.objects.new('Cylinder.003', me_cylinder_003)
ob_sun = bpy.data.objects.new('Sun', light_sun)
ob_plane = bpy.data.objects.new('Plane', me_plane)

# ---- transforms, parenting, visibility, modifiers, constraints
ob_cube.location = (0.3539, 0.0, 2.183)
ob_cube.scale = (6.677, 12.67, 0.5579)
ob_cube.lock_rotations_4d = False
ob_cube.empty_display_type = 'ARROWS'
ob_cube.lineart.crease_threshold = 0.0
_m = ob_cube.modifiers.new('Mirror', 'MIRROR')
_m.use_clip = True
_m.merge_threshold = 0.04
_m.mirror_object = ob_empty
_m = ob_cube.modifiers.new('Subdivision.001', 'SUBSURF')
_m.levels = 4
_m.render_levels = 4
ob_light.location = (4.076, 1.005, 5.651)
ob_light.rotation_euler = (0.6503, 0.05522, 1.866)
ob_light.lock_rotations_4d = False
ob_light.empty_display_type = 'ARROWS'
ob_light.color = (0.0, 0.0, 0.0, 0.0)
ob_light.lineart.crease_threshold = 0.0
ob_camera.location = (38.74, -37.04, 20.16)
ob_camera.rotation_euler = (1.266, 0.0, 0.8324)
ob_camera.lock_rotations_4d = False
ob_camera.empty_display_type = 'ARROWS'
ob_camera.color = (0.0, 0.0, 0.0, 0.0)
ob_camera.display_type = 'WIRE'
ob_camera.lineart.crease_threshold = 0.0
ob_empty.location = (0.0, 0.0, 0.0)
ob_cube_001.location = (0.3539, 0.0, 4.63)
ob_cube_001.scale = (6.383, 11.81, 0.5579)
ob_cube_001.lock_rotations_4d = False
ob_cube_001.empty_display_type = 'ARROWS'
ob_cube_001.lineart.crease_threshold = 0.0
_m = ob_cube_001.modifiers.new('Mirror', 'MIRROR')
_m.use_clip = True
_m.merge_threshold = 0.04
_m.mirror_object = ob_empty
_m = ob_cube_001.modifiers.new('Subdivision', 'SUBSURF')
_m.levels = 4
_m.render_levels = 4
ob_cube_002.location = (0.3539, 0.0, 4.632)
ob_cube_002.scale = (6.383, 11.81, 0.5579)
ob_cube_002.lock_rotations_4d = False
ob_cube_002.empty_display_type = 'ARROWS'
ob_cube_002.lineart.crease_threshold = 0.0
_m = ob_cube_002.modifiers.new('Mirror', 'MIRROR')
_m.use_clip = True
_m.merge_threshold = 0.03
_m.mirror_object = ob_empty
_m = ob_cube_002.modifiers.new('Subdivision', 'SUBSURF')
_m.levels = 4
_m.render_levels = 4
ob_cube_003.location = (0.5998, 0.0, 26.07)
ob_cube_003.scale = (13.52, 23.62, 1.0)
ob_cube_003.lock_rotations_4d = False
ob_cube_003.empty_display_type = 'ARROWS'
ob_cube_003.lineart.crease_threshold = 0.0
_m = ob_cube_003.modifiers.new('Mirror', 'MIRROR')
_m.use_axis = (False, False, False)
_m.use_clip = True
_m.merge_threshold = 0.04
_m.mirror_object = ob_empty
ob_cylinder.location = (0.02501, -9.423, 6.608)
ob_cylinder.rotation_euler = (0.3142, 0.0, 0.0)
ob_cylinder.scale = (1.467, 2.526, 1.11)
_m = ob_cylinder.modifiers.new('Mirror', 'MIRROR')
_m.use_axis = (True, True, False)
_m = ob_cylinder.modifiers.new('Subdivision', 'SUBSURF')
_m.levels = 4
_m.render_levels = 4
ob_cylinder_003.location = (-6.574e-16, -9.483, 6.679)
ob_cylinder_003.rotation_euler = (0.0, 1.571, 0.0)
ob_cylinder_003.scale = (2.153, 2.153, 0.5)
ob_cylinder_003.lock_rotation = (False, True, False)
_m = ob_cylinder_003.modifiers.new('Array', 'ARRAY')
_m.count = 1
_m = ob_cylinder_003.modifiers.new('Mirror', 'MIRROR')
_m.use_axis = (True, True, True)
_m.use_clip = True
_m.merge_threshold = 0.1
_m = ob_cylinder_003.modifiers.new('Subdivision', 'SUBSURF')
_m.levels = 4
ob_sun.location = (21.07, -55.42, 54.76)
ob_sun.rotation_euler = (0.6298, 0.1392, 0.1077)
ob_plane.location = (0.0, 0.0, -4.768e-07)
ob_plane.scale = (38.88, 38.88, 1.0)

# ---- collection membership
col_collection.objects.link(ob_cube)
col_collection.objects.link(ob_light)
col_collection.objects.link(ob_camera)
col_collection.objects.link(ob_empty)
col_collection.objects.link(ob_cube_001)
col_collection.objects.link(ob_cube_002)
col_collection.objects.link(ob_cube_003)
col_collection.objects.link(ob_cylinder)
col_collection.objects.link(ob_cylinder_003)
col_collection.objects.link(ob_sun)
col_collection.objects.link(ob_plane)

# ---- scene / render settings (as saved in the file)
scene.camera = ob_camera
scene.frame_start = 1; scene.frame_end = 250; scene.frame_set(1)
scene.render.engine = 'BLENDER_EEVEE_NEXT'
scene.cycles.sampling_pattern = 'TABULATED_SOBOL'
scene.view_settings.view_transform = 'Filmic'
bpy.context.view_layer.update()
